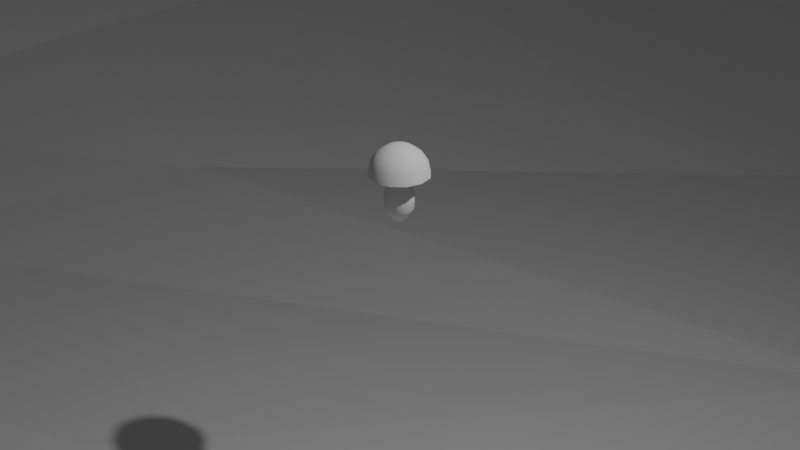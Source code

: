 # Source: untitled.blend  (saved by Blender 2.81.16; exported with 4.5.12 LTS)
import bpy
from mathutils import Matrix  # noqa: F401  (used for matrix-valued properties, if any)

bpy.ops.wm.read_factory_settings(use_empty=True)
scene = bpy.context.scene
scene.name = 'Scene'

# ---- collections
col_collection = bpy.data.collections.new('Collection'); scene.collection.children.link(col_collection)

# ---- world
world_world = bpy.data.worlds.new('World'); scene.world = world_world
world_world.use_nodes = True; world_world.node_tree.nodes.clear()
_N = world_world.node_tree.nodes; _L = world_world.node_tree.links
n0 = _N.new('ShaderNodeOutputWorld'); n0.name = 'World Output'; n0.location = (300, 300)
n1 = _N.new('ShaderNodeBackground'); n1.name = 'Background'; n1.location = (10, 300)
n1.inputs[0].default_value = (0.05088, 0.05088, 0.05088, 1.0)
_L.new(n1.outputs[0], n0.inputs[0])
n0.is_active_output = True
world_world.color = (0.05088, 0.05088, 0.05088)
world_world.use_sun_shadow = False
world_world.sun_shadow_jitter_overblur = 0.0

# ---- cameras
cam_camera = bpy.data.cameras.new('Camera')
cam_camera.clip_end = 100.0
cam_camera.ortho_scale = 7.314

# ---- lights
light_light = bpy.data.lights.new('Light', 'POINT')
light_light.transmission_factor = 0.0
light_light.energy = 1000.0
light_light.shadow_soft_size = 0.1
light_light.shadow_maximum_resolution = 0.006
light_light.use_absolute_resolution = True

# ---- meshes
me_plane = bpy.data.meshes.new('Plane')
me_plane.from_pydata([(-26.56, -25.48, 7.41), (28.6, -28.63, -0.4978), (-44.17, 68.93, 4.172), (25.0, 66.52, 6.223), (-37.81, 2.394, 3.491), (-2.189, -28.71, 6.197), (44.23, -6.518, -2.533), (0.5961, 76.73, 10.54), (3.538, -2.583, -4.439), (-28.92, -12.87, 2.418), (11.77, -31.55, 6.958), (47.74, 40.95, -4.019), (-28.58, 67.61, 10.97), (-53.27, 52.42, 4.837), (-15.78, -27.1, 2.111), (30.88, -18.97, 2.16), (11.11, 63.14, 8.365), (-4.033, 47.9, -2.098), (0.9658, -14.32, -1.53), (-20.45, -0.1601, -1.986), (33.04, -2.505, -4.582), (15.32, -15.44, -2.576), (-13.9, -15.31, -2.453), (-35.53, 51.4, 1.293), (20.14, 43.52, -8.491), (-27.83, -19.01, 5.523), (20.69, -29.05, 1.565), (31.12, 56.79, 4.358), (-35.51, 70.38, 8.143), (-57.06, 37.36, 5.6), (-9.15, -28.71, 6.197), (34.99, -13.14, 1.835), (4.388, 61.59, 7.683), (0.6375, 69.76, 12.52), (2.135, -8.345, -2.806), (-29.49, 1.583, 0.942), (17.73, -4.015, -4.426), (-33.35, -4.519, 5.217), (4.273, -31.89, 7.253), (54.33, 20.71, -3.362), (-10.02, 76.36, 7.881), (-51.12, 61.23, 3.747), (-20.41, -27.22, 1.66), (28.47, -22.47, 2.069), (17.85, 66.43, 6.631), (-2.221, 27.82, -7.66), (-1.002, -21.42, 0.06055), (-12.65, -1.952, -4.33), (42.31, -4.192, -4.459), (20.91, -9.932, -3.413), (14.63, -21.33, -1.269), (6.391, -15.64, -3.046), (25.11, -15.79, -2.323), (-16.52, -8.387, -2.769), (-14.92, -21.42, 0.05618), (-21.28, -13.82, -0.3207), (-6.684, -15.34, -2.528), (-35.04, 59.53, 7.095), (-35.53, 33.25, 1.003), (-45.56, 51.76, 2.266), (-23.59, 49.65, -0.4303), (17.45, 53.47, 3.524), (20.95, 25.67, -12.51), (10.57, 46.35, -5.546), (35.81, 41.13, -7.536), (39.24, 24.8, -8.616), (11.9, 24.99, -10.32), (10.07, 55.31, 2.69), (-19.51, 27.55, -3.428), (-48.76, 36.01, 2.776), (-43.72, 61.48, 6.003), (-7.963, -21.42, 0.06055), (-20.24, -20.67, 0.3714), (-25.1, -6.984, -0.0286), (21.66, -21.35, -1.096), (7.398, -21.49, -0.9314), (10.55, -9.673, -3.776), (30.7, -12.59, -3.758), (-9.152, -9.096, -3.754), (-12.11, 69.37, 10.68), (26.17, 54.01, 2.403), (-27.04, -22.48, 5.771), (24.19, -29.06, 1.568), (26.69, 62.59, 5.976), (-40.23, 69.54, 5.833), (-47.06, 17.44, 5.559), (-6.201, -29.32, 8.935), (38.12, -10.62, -1.889), (3.426, 67.81, 10.68), (1.358, 73.46, 12.68), (3.14, -5.448, -3.562), (-34.17, 2.168, 2.722), (9.587, -3.497, -4.649), (-31.14, -8.4, 4.751), (7.539, -32.99, 10.06), (51.13, 36.38, -4.214), (-21.45, 68.44, 9.298), (-52.79, 56.81, 4.24), (-17.12, -27.95, -0.4404), (30.69, -22.38, 2.05), (14.11, 66.48, 8.211), (-6.482, 43.08, -3.801), (0.1091, -17.84, -0.8205), (-17.22, -1.511, -3.575), (38.74, -2.471, -4.951), (26.89, -7.063, -3.251), (15.24, -17.92, -1.535), (3.545, -15.07, -2.39), (21.16, -15.08, -1.891), (-18.38, -4.401, -2.52), (-13.88, -17.94, -0.9172), (-25.35, -13.09, 1.73), (-10.22, -15.34, -2.502), (-31.35, 64.37, 11.2), (-35.45, 47.07, 0.5803), (-49.52, 52.23, 3.957), (-29.14, 50.89, 0.7737), (13.67, 58.13, 6.234), (22.22, 39.63, -9.44), (8.204, 47.15, -2.883), (26.71, 42.09, -8.916), (-28.34, -15.5, 5.392), (16.63, -29.35, 2.214), (42.52, 46.9, -2.999), (-32.1, 69.22, 9.696), (-53.59, 48.36, 4.373), (-12.45, -27.76, 3.786), (32.38, -15.91, 2.079), (8.007, 60.02, 7.742), (-5.495, 54.86, 1.961), (1.665, -11.22, -2.053), (-24.86, 0.7754, -0.5815), (26.54, -3.567, -4.3), (-35.5, -1.086, 4.298), (1.793, -29.91, 3.595), (53.26, 2.133, -2.619), (-4.193, 76.53, 9.348), (-47.86, 65.52, 4.328), (-23.55, -25.98, 5.707), (27.75, -25.61, 1.618), (21.43, 66.54, 6.236), (10.18, 8.498, -6.412), (-1.52, -25.58, 2.758), (-4.194, -1.776, -4.297), (43.15, -6.123, -3.946), (16.3, -12.94, -3.48), (13.11, -26.11, 1.841), (10.11, -15.71, -3.08), (27.56, -19.04, 0.09281), (-15.05, -12.29, -2.98), (-15.29, -24.71, 0.5722), (-17.49, -14.8, -1.933), (-2.952, -14.87, -2.083), (-35.76, 55.58, 3.185), (-22.48, 10.28, -1.115), (-41.02, 51.51, 1.447), (-15.56, 48.64, -1.391), (19.08, 46.41, -2.755), (37.5, 7.69, -8.855), (13.4, 45.12, -7.816), (43.41, 40.75, -4.665), (38.2, 36.17, -7.261), (46.99, 7.253, -6.891), (28.3, 24.94, -12.21), (49.97, 20.46, -4.058), (12.31, 41.62, -6.807), (26.62, 5.035, -6.614), (7.755, 22.37, -9.446), (14.24, 26.49, -12.23), (6.876, 58.91, 5.475), (12.2, 50.9, -1.369), (-0.2501, 60.29, 6.804), (14.72, 54.24, 2.273), (-24.86, 45.14, -1.354), (-11.61, 4.979, -4.572), (-28.16, 29.08, -0.8658), (-14.24, 30.27, -5.103), (-45.94, 47.54, 1.675), (-39.98, 16.17, 2.817), (-53.86, 37.13, 4.677), (-41.99, 34.66, 1.563), (-39.05, 67.07, 8.659), (-45.39, 56.74, 3.225), (-47.52, 61.6, 4.467), (-39.82, 60.64, 7.043), (-6.909, -17.94, -0.9218), (-8.481, -25.58, 2.758), (-11.44, -21.42, 0.05618), (-4.482, -21.42, 0.06055), (-20.15, -17.72, -1.348), (-20.41, -23.74, 1.659), (-23.99, -19.98, 2.521), (-17.3, -21.3, -0.767), (-26.94, -3.099, -0.4123), (-23.3, -10.19, 0.7177), (-29.48, -5.217, 3.132), (-20.62, -8.4, -2.562), (23.06, -18.73, -2.024), (21.33, -25.08, -0.1965), (18.29, -21.25, -1.439), (25.05, -22.1, -0.2149), (7.654, -17.91, -1.615), (5.426, -27.27, 4.572), (3.484, -21.37, -0.7238), (10.89, -21.46, -1.017), (14.82, -6.596, -3.742), (6.274, -13.15, -4.173), (6.995, -8.931, -3.137), (15.01, -9.944, -3.859), (36.24, -8.302, -3.951), (28.22, -13.14, -2.779), (28.0, -10.52, -3.26), (32.36, -13.36, -0.4592), (-10.47, -5.146, -3.725), (-7.299, -12.37, -3.228), (-12.33, -8.418, -3.018), (-5.233, -9.233, -3.92), (-11.26, 73.04, 9.151), (-22.56, 55.4, 1.79), (-27.3, 62.11, 8.862), (-4.554, 69.43, 12.3), (19.28, 62.6, 6.356), (31.84, 44.39, -3.678), (22.63, 53.09, 2.193), (27.29, 56.88, 4.409), (38.38, 44.37, -2.259), (25.71, 45.02, -3.57), (16.64, 60.11, 6.132), (-14.58, 55.28, 1.11), (-29.46, 55.2, 2.757), (-24.51, 65.51, 9.832), (-3.359, -11.88, -2.798), (-11.12, -12.32, -3.107), (-14.92, -5.03, -3.378), (29.41, -16.05, -0.1007), (23.96, -12.52, -2.477), (32.14, -7.538, -3.474), (10.32, -13.34, -4.232), (3.765, -12.28, -3.239), (8.814, -6.117, -3.612), (8.845, -27.58, 5.37), (2.484, -25.93, 1.688), (4.136, -17.8, -1.284), (24.17, -25.57, 1.565), (17.53, -25.22, 0.09387), (19.08, -17.98, -1.554), (-18.85, -11.54, -2.148), (-27.65, -8.58, 4.17), (-31.69, -1.601, 2.758), (-17.48, -24.7, -0.3596), (-23.85, -22.81, 4.631), (-24.35, -16.53, 2.238), (-5.001, -25.58, 2.758), (-11.88, -25.13, 1.642), (-10.39, -17.94, -0.9187), (-41.18, 56.23, 3.316), (-49.1, 56.97, 3.83), (-43.83, 66.28, 6.114), (-32.48, 13.95, 1.161), (-44.46, 17.28, 4.718), (-49.87, 48.03, 3.378), (1.492, 9.873, -5.928), (-17.75, 5.686, -3.079), (-30.72, 46.21, -0.3058), (14.56, 48.85, -3.501), (5.763, 52.12, 0.5366), (1.016, 63.94, 8.769), (31.37, 6.017, -8.459), (16.52, 4.147, -6.248), (8.211, 42.29, -4.832), (51.48, 4.917, -3.986), (42.26, 7.801, -8.807), (29.11, 37.99, -9.152), (46.8, 36.18, -4.874), (14.53, 40.99, -9.054), (11.9, 58.17, 4.524), (-17.94, 43.97, -2.592), (-41.22, 47.3, 0.8542), (-35.39, 65.84, 10.15), (-3.394, -17.88, -0.8604), (-16.8, -17.79, -1.264), (-22.68, -3.695, -1.489), (24.51, -20.17, 0.133), (11.25, -17.94, -1.631), (21.66, -6.675, -3.27), (36.81, -10.37, -3.406), (-6.432, -6.005, -4.556), (-4.439, 73.18, 10.82), (22.98, 62.65, 6.008), (54.51, 11.23, -3.094), (3.866, 17.2, -8.237), (-29.15, 21.61, 0.2021), (29.97, 15.42, -10.94), (45.5, 15.76, -7.862), (21.32, 13.72, -9.014), (-10.39, 16.58, -5.337), (-47.51, 26.58, 3.359), (-53.22, 27.64, 5.86), (-40.93, 24.8, 2.06), (-51.3, 27.56, 5.111), (-4.55, 19.76, -7.017), (-18.87, 17.74, -2.984), (23.38, 14.7, -11.13), (15.5, 12.52, -8.002), (50.72, 12.69, -4.022), (36.14, 15.43, -10.52), (-55.78, 42.87, 4.996), (54.43, 28.1, -4.037), (-7.391, 35.35, -6.015), (-36.69, 40.28, 0.8983), (19.7, 33.42, -10.94), (40.06, 30.13, -8.097), (9.39, 33.13, -9.391), (-24.56, 36.08, -1.947), (-46.15, 41.59, 2.012), (-51.19, 42.46, 3.885), (-31.68, 37.86, -0.2186), (4.229, 31.84, -8.196), (27.65, 31.86, -10.56), (50.09, 27.87, -4.716), (12.17, 33.96, -11.12), (-16.21, 37.31, -3.684), (-42.08, 41.0, 1.219)], [], [(288, 83, 3, 140), (287, 89, 7, 136), (286, 90, 8, 143), (285, 87, 6, 144), (284, 105, 20, 132), (283, 106, 21, 147), (282, 99, 15, 148), (281, 109, 19, 131), (280, 110, 22, 151), (279, 102, 18, 152), (278, 113, 12, 124), (277, 114, 23, 155), (276, 101, 17, 156), (275, 117, 16, 128), (274, 118, 24, 159), (273, 95, 11, 160), (272, 161, 64, 120), (305, 293, 65, 163), (304, 289, 39, 164), (269, 165, 63, 119), (303, 294, 66, 167), (302, 292, 62, 168), (266, 169, 32, 88), (265, 170, 67, 171), (264, 157, 61, 172), (263, 173, 60, 116), (301, 295, 68, 175), (300, 290, 45, 176), (260, 177, 59, 115), (299, 296, 69, 179), (298, 291, 58, 180), (257, 181, 28, 84), (256, 182, 70, 183), (255, 153, 57, 184), (254, 185, 56, 112), (253, 186, 71, 187), (252, 142, 46, 188), (251, 189, 55, 111), (250, 190, 72, 191), (249, 150, 54, 192), (248, 193, 35, 91), (247, 194, 73, 195), (246, 149, 53, 196), (245, 197, 52, 108), (244, 198, 74, 199), (243, 139, 43, 200), (242, 201, 51, 107), (241, 202, 75, 203), (240, 146, 50, 204), (239, 205, 36, 92), (238, 206, 76, 207), (237, 145, 49, 208), (236, 209, 48, 104), (235, 210, 77, 211), (234, 127, 31, 212), (233, 213, 47, 103), (232, 214, 78, 215), (231, 130, 34, 216), (230, 217, 40, 96), (229, 218, 79, 219), (228, 129, 33, 220), (227, 221, 44, 100), (226, 222, 80, 223), (225, 123, 27, 224), (222, 225, 224, 80), (64, 160, 225, 222), (160, 11, 123, 225), (157, 226, 223, 61), (24, 120, 226, 157), (120, 64, 222, 226), (117, 227, 100, 16), (61, 223, 227, 117), (223, 80, 221, 227), (218, 228, 220, 79), (60, 156, 228, 218), (156, 17, 129, 228), (153, 229, 219, 57), (23, 116, 229, 153), (116, 60, 218, 229), (113, 230, 96, 12), (57, 219, 230, 113), (219, 79, 217, 230), (214, 231, 216, 78), (56, 152, 231, 214), (152, 18, 130, 231), (149, 232, 215, 53), (22, 112, 232, 149), (112, 56, 214, 232), (109, 233, 103, 19), (53, 215, 233, 109), (215, 78, 213, 233), (210, 234, 212, 77), (52, 148, 234, 210), (148, 15, 127, 234), (145, 235, 211, 49), (21, 108, 235, 145), (108, 52, 210, 235), (105, 236, 104, 20), (49, 211, 236, 105), (211, 77, 209, 236), (206, 237, 208, 76), (51, 147, 237, 206), (147, 21, 145, 237), (130, 238, 207, 34), (18, 107, 238, 130), (107, 51, 206, 238), (90, 239, 92, 8), (34, 207, 239, 90), (207, 76, 205, 239), (202, 240, 204, 75), (38, 94, 240, 202), (94, 10, 146, 240), (142, 241, 203, 46), (5, 134, 241, 142), (134, 38, 202, 241), (102, 242, 107, 18), (46, 203, 242, 102), (203, 75, 201, 242), (198, 243, 200, 74), (26, 82, 243, 198), (82, 1, 139, 243), (146, 244, 199, 50), (10, 122, 244, 146), (122, 26, 198, 244), (106, 245, 108, 21), (50, 199, 245, 106), (199, 74, 197, 245), (194, 246, 196, 73), (55, 151, 246, 194), (151, 22, 149, 246), (93, 247, 195, 37), (9, 111, 247, 93), (111, 55, 194, 247), (133, 248, 91, 4), (37, 195, 248, 133), (195, 73, 193, 248), (190, 249, 192, 72), (42, 98, 249, 190), (98, 14, 150, 249), (81, 250, 191, 25), (0, 138, 250, 81), (138, 42, 190, 250), (121, 251, 111, 9), (25, 191, 251, 121), (191, 72, 189, 251), (186, 252, 188, 71), (30, 86, 252, 186), (86, 5, 142, 252), (150, 253, 187, 54), (14, 126, 253, 150), (126, 30, 186, 253), (110, 254, 112, 22), (54, 187, 254, 110), (187, 71, 185, 254), (182, 255, 184, 70), (59, 155, 255, 182), (155, 23, 153, 255), (97, 256, 183, 41), (13, 115, 256, 97), (115, 59, 182, 256), (137, 257, 84, 2), (41, 183, 257, 137), (183, 70, 181, 257), (296, 298, 180, 69), (35, 131, 258, 178), (131, 19, 154, 258), (297, 299, 179, 29), (4, 91, 259, 85), (91, 35, 178, 259), (125, 260, 115, 13), (306, 315, 260, 125), (315, 314, 177, 260), (295, 300, 176, 68), (47, 143, 261, 174), (143, 8, 141, 261), (291, 301, 175, 58), (19, 103, 262, 154), (103, 47, 174, 262), (114, 263, 116, 23), (309, 316, 263, 114), (316, 313, 173, 263), (170, 264, 172, 67), (63, 159, 264, 170), (159, 24, 157, 264), (129, 265, 171, 33), (17, 119, 265, 129), (119, 63, 170, 265), (89, 266, 88, 7), (33, 171, 266, 89), (171, 67, 169, 266), (294, 302, 168, 66), (36, 132, 267, 166), (132, 20, 158, 267), (290, 303, 167, 45), (8, 92, 268, 141), (92, 36, 166, 268), (101, 269, 119, 17), (308, 317, 269, 101), (317, 312, 165, 269), (293, 304, 164, 65), (48, 144, 270, 162), (144, 6, 135, 270), (292, 305, 163, 62), (20, 104, 271, 158), (104, 48, 162, 271), (118, 272, 120, 24), (310, 318, 272, 118), (318, 311, 161, 272), (161, 273, 160, 64), (311, 319, 273, 161), (319, 307, 95, 273), (165, 274, 159, 63), (312, 320, 274, 165), (320, 310, 118, 274), (169, 275, 128, 32), (67, 172, 275, 169), (172, 61, 117, 275), (173, 276, 156, 60), (313, 321, 276, 173), (321, 308, 101, 276), (177, 277, 155, 59), (314, 322, 277, 177), (322, 309, 114, 277), (181, 278, 124, 28), (70, 184, 278, 181), (184, 57, 113, 278), (185, 279, 152, 56), (71, 188, 279, 185), (188, 46, 102, 279), (189, 280, 151, 55), (72, 192, 280, 189), (192, 54, 110, 280), (193, 281, 131, 35), (73, 196, 281, 193), (196, 53, 109, 281), (197, 282, 148, 52), (74, 200, 282, 197), (200, 43, 99, 282), (201, 283, 147, 51), (75, 204, 283, 201), (204, 50, 106, 283), (205, 284, 132, 36), (76, 208, 284, 205), (208, 49, 105, 284), (209, 285, 144, 48), (77, 212, 285, 209), (212, 31, 87, 285), (213, 286, 143, 47), (78, 216, 286, 213), (216, 34, 90, 286), (217, 287, 136, 40), (79, 220, 287, 217), (220, 33, 89, 287), (221, 288, 140, 44), (80, 224, 288, 221), (224, 27, 83, 288), (158, 271, 305, 292), (162, 270, 304, 293), (141, 268, 303, 290), (166, 267, 302, 294), (154, 262, 301, 291), (174, 261, 300, 295), (85, 259, 299, 297), (178, 258, 298, 296), (258, 154, 291, 298), (259, 178, 296, 299), (261, 141, 290, 300), (262, 174, 295, 301), (267, 158, 292, 302), (268, 166, 294, 303), (270, 135, 289, 304), (271, 162, 293, 305), (180, 58, 309, 322), (69, 180, 322, 314), (176, 45, 308, 321), (68, 176, 321, 313), (168, 62, 310, 320), (66, 168, 320, 312), (164, 39, 307, 319), (65, 164, 319, 311), (163, 65, 311, 318), (62, 163, 318, 310), (167, 66, 312, 317), (45, 167, 317, 308), (175, 68, 313, 316), (58, 175, 316, 309), (179, 69, 314, 315), (29, 179, 315, 306)])
_uv = me_plane.uv_layers.new(name='UVMap')
_uv.uv.foreach_set('vector', [0.9375, 0.9375, 1.0, 0.9375, 1.0, 1.0, 0.9375, 1.0, 0.4375, 0.9375, 0.5, 0.9375, 0.5, 1.0, 0.4375, 1.0, 0.4375, 0.4375, 0.5, 0.4375, 0.5, 0.5, 0.4375, 0.5, 0.9375, 0.4375, 1.0, 0.4375, 1.0, 0.5, 0.9375, 0.5, 0.6875, 0.4375, 0.75, 0.4375, 0.75, 0.5, 0.6875, 0.5, 0.6875, 0.1875, 0.75, 0.1875, 0.75, 0.25, 0.6875, 0.25, 0.9375, 0.1875, 1.0, 0.1875, 1.0, 0.25, 0.9375, 0.25, 0.1875, 0.4375, 0.25, 0.4375, 0.25, 0.5, 0.1875, 0.5, 0.1875, 0.1875, 0.25, 0.1875, 0.25, 0.25, 0.1875, 0.25, 0.4375, 0.1875, 0.5, 0.1875, 0.5, 0.25, 0.4375, 0.25, 0.1875, 0.9375, 0.25, 0.9375, 0.25, 1.0, 0.1875, 1.0, 0.1875, 0.6875, 0.25, 0.6875, 0.25, 0.75, 0.1875, 0.75, 0.4375, 0.6875, 0.5, 0.6875, 0.5, 0.75, 0.4375, 0.75, 0.6875, 0.9375, 0.75, 0.9375, 0.75, 1.0, 0.6875, 1.0, 0.6875, 0.6875, 0.75, 0.6875, 0.75, 0.75, 0.6875, 0.75, 0.9375, 0.6875, 1.0, 0.6875, 1.0, 0.75, 0.9375, 0.75, 0.8125, 0.6875, 0.875, 0.6875, 0.875, 0.75, 0.8125, 0.75, 0.8125, 0.5938, 0.875, 0.5938, 0.875, 0.625, 0.8125, 0.625, 0.9375, 0.5938, 1.0, 0.5937, 1.0, 0.625, 0.9375, 0.625, 0.5625, 0.6875, 0.625, 0.6875, 0.625, 0.75, 0.5625, 0.75, 0.5625, 0.5938, 0.625, 0.5938, 0.625, 0.625, 0.5625, 0.625, 0.6875, 0.5937, 0.75, 0.5938, 0.75, 0.625, 0.6875, 0.625, 0.5625, 0.9375, 0.625, 0.9375, 0.625, 1.0, 0.5625, 1.0, 0.5625, 0.8125, 0.625, 0.8125, 0.625, 0.875, 0.5625, 0.875, 0.6875, 0.8125, 0.75, 0.8125, 0.75, 0.875, 0.6875, 0.875, 0.3125, 0.6875, 0.375, 0.6875, 0.375, 0.75, 0.3125, 0.75, 0.3125, 0.5938, 0.375, 0.5938, 0.375, 0.625, 0.3125, 0.625, 0.4375, 0.5938, 0.5, 0.5938, 0.5, 0.625, 0.4375, 0.625, 0.0625, 0.6875, 0.125, 0.6875, 0.125, 0.75, 0.0625, 0.75, 0.0625, 0.5937, 0.125, 0.5938, 0.125, 0.625, 0.0625, 0.625, 0.1875, 0.5938, 0.25, 0.5938, 0.25, 0.625, 0.1875, 0.625, 0.0625, 0.9375, 0.125, 0.9375, 0.125, 1.0, 0.0625, 1.0, 0.0625, 0.8125, 0.125, 0.8125, 0.125, 0.875, 0.0625, 0.875, 0.1875, 0.8125, 0.25, 0.8125, 0.25, 0.875, 0.1875, 0.875, 0.3125, 0.1875, 0.375, 0.1875, 0.375, 0.25, 0.3125, 0.25, 0.3125, 0.0625, 0.375, 0.0625, 0.375, 0.125, 0.3125, 0.125, 0.4375, 0.0625, 0.5, 0.0625, 0.5, 0.125, 0.4375, 0.125, 0.0625, 0.1875, 0.125, 0.1875, 0.125, 0.25, 0.0625, 0.25, 0.0625, 0.0625, 0.125, 0.0625, 0.125, 0.125, 0.0625, 0.125, 0.1875, 0.0625, 0.25, 0.0625, 0.25, 0.125, 0.1875, 0.125, 0.0625, 0.4375, 0.125, 0.4375, 0.125, 0.5, 0.0625, 0.5, 0.0625, 0.3125, 0.125, 0.3125, 0.125, 0.375, 0.0625, 0.375, 0.1875, 0.3125, 0.25, 0.3125, 0.25, 0.375, 0.1875, 0.375, 0.8125, 0.1875, 0.875, 0.1875, 0.875, 0.25, 0.8125, 0.25, 0.8125, 0.0625, 0.875, 0.0625, 0.875, 0.125, 0.8125, 0.125, 0.9375, 0.0625, 1.0, 0.0625, 1.0, 0.125, 0.9375, 0.125, 0.5625, 0.1875, 0.625, 0.1875, 0.625, 0.25, 0.5625, 0.25, 0.5625, 0.0625, 0.625, 0.0625, 0.625, 0.125, 0.5625, 0.125, 0.6875, 0.0625, 0.75, 0.0625, 0.75, 0.125, 0.6875, 0.125, 0.5625, 0.4375, 0.625, 0.4375, 0.625, 0.5, 0.5625, 0.5, 0.5625, 0.3125, 0.625, 0.3125, 0.625, 0.375, 0.5625, 0.375, 0.6875, 0.3125, 0.75, 0.3125, 0.75, 0.375, 0.6875, 0.375, 0.8125, 0.4375, 0.875, 0.4375, 0.875, 0.5, 0.8125, 0.5, 0.8125, 0.3125, 0.875, 0.3125, 0.875, 0.375, 0.8125, 0.375, 0.9375, 0.3125, 1.0, 0.3125, 1.0, 0.375, 0.9375, 0.375, 0.3125, 0.4375, 0.375, 0.4375, 0.375, 0.5, 0.3125, 0.5, 0.3125, 0.3125, 0.375, 0.3125, 0.375, 0.375, 0.3125, 0.375, 0.4375, 0.3125, 0.5, 0.3125, 0.5, 0.375, 0.4375, 0.375, 0.3125, 0.9375, 0.375, 0.9375, 0.375, 1.0, 0.3125, 1.0, 0.3125, 0.8125, 0.375, 0.8125, 0.375, 0.875, 0.3125, 0.875, 0.4375, 0.8125, 0.5, 0.8125, 0.5, 0.875, 0.4375, 0.875, 0.8125, 0.9375, 0.875, 0.9375, 0.875, 1.0, 0.8125, 1.0, 0.8125, 0.8125, 0.875, 0.8125, 0.875, 0.875, 0.8125, 0.875, 0.9375, 0.8125, 1.0, 0.8125, 1.0, 0.875, 0.9375, 0.875, 0.875, 0.8125, 0.9375, 0.8125, 0.9375, 0.875, 0.875, 0.875, 0.875, 0.75, 0.9375, 0.75, 0.9375, 0.8125, 0.875, 0.8125, 0.9375, 0.75, 1.0, 0.75, 1.0, 0.8125, 0.9375, 0.8125, 0.75, 0.8125, 0.8125, 0.8125, 0.8125, 0.875, 0.75, 0.875, 0.75, 0.75, 0.8125, 0.75, 0.8125, 0.8125, 0.75, 0.8125, 0.8125, 0.75, 0.875, 0.75, 0.875, 0.8125, 0.8125, 0.8125, 0.75, 0.9375, 0.8125, 0.9375, 0.8125, 1.0, 0.75, 1.0, 0.75, 0.875, 0.8125, 0.875, 0.8125, 0.9375, 0.75, 0.9375, 0.8125, 0.875, 0.875, 0.875, 0.875, 0.9375, 0.8125, 0.9375, 0.375, 0.8125, 0.4375, 0.8125, 0.4375, 0.875, 0.375, 0.875, 0.375, 0.75, 0.4375, 0.75, 0.4375, 0.8125, 0.375, 0.8125, 0.4375, 0.75, 0.5, 0.75, 0.5, 0.8125, 0.4375, 0.8125, 0.25, 0.8125, 0.3125, 0.8125, 0.3125, 0.875, 0.25, 0.875, 0.25, 0.75, 0.3125, 0.75, 0.3125, 0.8125, 0.25, 0.8125, 0.3125, 0.75, 0.375, 0.75, 0.375, 0.8125, 0.3125, 0.8125, 0.25, 0.9375, 0.3125, 0.9375, 0.3125, 1.0, 0.25, 1.0, 0.25, 0.875, 0.3125, 0.875, 0.3125, 0.9375, 0.25, 0.9375, 0.3125, 0.875, 0.375, 0.875, 0.375, 0.9375, 0.3125, 0.9375, 0.375, 0.3125, 0.4375, 0.3125, 0.4375, 0.375, 0.375, 0.375, 0.375, 0.25, 0.4375, 0.25, 0.4375, 0.3125, 0.375, 0.3125, 0.4375, 0.25, 0.5, 0.25, 0.5, 0.3125, 0.4375, 0.3125, 0.25, 0.3125, 0.3125, 0.3125, 0.3125, 0.375, 0.25, 0.375, 0.25, 0.25, 0.3125, 0.25, 0.3125, 0.3125, 0.25, 0.3125, 0.3125, 0.25, 0.375, 0.25, 0.375, 0.3125, 0.3125, 0.3125, 0.25, 0.4375, 0.3125, 0.4375, 0.3125, 0.5, 0.25, 0.5, 0.25, 0.375, 0.3125, 0.375, 0.3125, 0.4375, 0.25, 0.4375, 0.3125, 0.375, 0.375, 0.375, 0.375, 0.4375, 0.3125, 0.4375, 0.875, 0.3125, 0.9375, 0.3125, 0.9375, 0.375, 0.875, 0.375, 0.875, 0.25, 0.9375, 0.25, 0.9375, 0.3125, 0.875, 0.3125, 0.9375, 0.25, 1.0, 0.25, 1.0, 0.3125, 0.9375, 0.3125, 0.75, 0.3125, 0.8125, 0.3125, 0.8125, 0.375, 0.75, 0.375, 0.75, 0.25, 0.8125, 0.25, 0.8125, 0.3125, 0.75, 0.3125, 0.8125, 0.25, 0.875, 0.25, 0.875, 0.3125, 0.8125, 0.3125, 0.75, 0.4375, 0.8125, 0.4375, 0.8125, 0.5, 0.75, 0.5, 0.75, 0.375, 0.8125, 0.375, 0.8125, 0.4375, 0.75, 0.4375, 0.8125, 0.375, 0.875, 0.375, 0.875, 0.4375, 0.8125, 0.4375, 0.625, 0.3125, 0.6875, 0.3125, 0.6875, 0.375, 0.625, 0.375, 0.625, 0.25, 0.6875, 0.25, 0.6875, 0.3125, 0.625, 0.3125, 0.6875, 0.25, 0.75, 0.25, 0.75, 0.3125, 0.6875, 0.3125, 0.5, 0.3125, 0.5625, 0.3125, 0.5625, 0.375, 0.5, 0.375, 0.5, 0.25, 0.5625, 0.25, 0.5625, 0.3125, 0.5, 0.3125, 0.5625, 0.25, 0.625, 0.25, 0.625, 0.3125, 0.5625, 0.3125, 0.5, 0.4375, 0.5625, 0.4375, 0.5625, 0.5, 0.5, 0.5, 0.5, 0.375, 0.5625, 0.375, 0.5625, 0.4375, 0.5, 0.4375, 0.5625, 0.375, 0.625, 0.375, 0.625, 0.4375, 0.5625, 0.4375, 0.625, 0.0625, 0.6875, 0.0625, 0.6875, 0.125, 0.625, 0.125, 0.625, 0.0, 0.6875, 0.0, 0.6875, 0.0625, 0.625, 0.0625, 0.6875, 0.0, 0.75, 0.0, 0.75, 0.0625, 0.6875, 0.0625, 0.5, 0.0625, 0.5625, 0.0625, 0.5625, 0.125, 0.5, 0.125, 0.5, 0.0, 0.5625, 0.0, 0.5625, 0.0625, 0.5, 0.0625, 0.5625, 0.0, 0.625, 0.0, 0.625, 0.0625, 0.5625, 0.0625, 0.5, 0.1875, 0.5625, 0.1875, 0.5625, 0.25, 0.5, 0.25, 0.5, 0.125, 0.5625, 0.125, 0.5625, 0.1875, 0.5, 0.1875, 0.5625, 0.125, 0.625, 0.125, 0.625, 0.1875, 0.5625, 0.1875, 0.875, 0.0625, 0.9375, 0.0625, 0.9375, 0.125, 0.875, 0.125, 0.875, 0.0, 0.9375, 0.0, 0.9375, 0.0625, 0.875, 0.0625, 0.9375, 0.0, 1.0, 0.0, 1.0, 0.0625, 0.9375, 0.0625, 0.75, 0.0625, 0.8125, 0.0625, 0.8125, 0.125, 0.75, 0.125, 0.75, 0.0, 0.8125, 0.0, 0.8125, 0.0625, 0.75, 0.0625, 0.8125, 0.0, 0.875, 0.0, 0.875, 0.0625, 0.8125, 0.0625, 0.75, 0.1875, 0.8125, 0.1875, 0.8125, 0.25, 0.75, 0.25, 0.75, 0.125, 0.8125, 0.125, 0.8125, 0.1875, 0.75, 0.1875, 0.8125, 0.125, 0.875, 0.125, 0.875, 0.1875, 0.8125, 0.1875, 0.125, 0.3125, 0.1875, 0.3125, 0.1875, 0.375, 0.125, 0.375, 0.125, 0.25, 0.1875, 0.25, 0.1875, 0.3125, 0.125, 0.3125, 0.1875, 0.25, 0.25, 0.25, 0.25, 0.3125, 0.1875, 0.3125, 0.0, 0.3125, 0.0625, 0.3125, 0.0625, 0.375, 0.0, 0.375, 0.0, 0.25, 0.0625, 0.25, 0.0625, 0.3125, 0.0, 0.3125, 0.0625, 0.25, 0.125, 0.25, 0.125, 0.3125, 0.0625, 0.3125, 0.0, 0.4375, 0.0625, 0.4375, 0.0625, 0.5, 0.0, 0.5, 0.0, 0.375, 0.0625, 0.375, 0.0625, 0.4375, 0.0, 0.4375, 0.0625, 0.375, 0.125, 0.375, 0.125, 0.4375, 0.0625, 0.4375, 0.125, 0.0625, 0.1875, 0.0625, 0.1875, 0.125, 0.125, 0.125, 0.125, 0.0, 0.1875, 0.0, 0.1875, 0.0625, 0.125, 0.0625, 0.1875, 0.0, 0.25, 0.0, 0.25, 0.0625, 0.1875, 0.0625, 0.0, 0.0625, 0.0625, 0.0625, 0.0625, 0.125, 0.0, 0.125, 0.0, 0.0, 0.0625, 0.0, 0.0625, 0.0625, 0.0, 0.0625, 0.0625, 0.0, 0.125, 0.0, 0.125, 0.0625, 0.0625, 0.0625, 0.0, 0.1875, 0.0625, 0.1875, 0.0625, 0.25, 0.0, 0.25, 0.0, 0.125, 0.0625, 0.125, 0.0625, 0.1875, 0.0, 0.1875, 0.0625, 0.125, 0.125, 0.125, 0.125, 0.1875, 0.0625, 0.1875, 0.375, 0.0625, 0.4375, 0.0625, 0.4375, 0.125, 0.375, 0.125, 0.375, 0.0, 0.4375, 0.0, 0.4375, 0.0625, 0.375, 0.0625, 0.4375, 0.0, 0.5, 0.0, 0.5, 0.0625, 0.4375, 0.0625, 0.25, 0.0625, 0.3125, 0.0625, 0.3125, 0.125, 0.25, 0.125, 0.25, 0.0, 0.3125, 0.0, 0.3125, 0.0625, 0.25, 0.0625, 0.3125, 0.0, 0.375, 0.0, 0.375, 0.0625, 0.3125, 0.0625, 0.25, 0.1875, 0.3125, 0.1875, 0.3125, 0.25, 0.25, 0.25, 0.25, 0.125, 0.3125, 0.125, 0.3125, 0.1875, 0.25, 0.1875, 0.3125, 0.125, 0.375, 0.125, 0.375, 0.1875, 0.3125, 0.1875, 0.125, 0.8125, 0.1875, 0.8125, 0.1875, 0.875, 0.125, 0.875, 0.125, 0.75, 0.1875, 0.75, 0.1875, 0.8125, 0.125, 0.8125, 0.1875, 0.75, 0.25, 0.75, 0.25, 0.8125, 0.1875, 0.8125, 0.0, 0.8125, 0.0625, 0.8125, 0.0625, 0.875, 0.0, 0.875, 0.0, 0.75, 0.0625, 0.75, 0.0625, 0.8125, 0.0, 0.8125, 0.0625, 0.75, 0.125, 0.75, 0.125, 0.8125, 0.0625, 0.8125, 0.0, 0.9375, 0.0625, 0.9375, 0.0625, 1.0, 0.0, 1.0, 0.0, 0.875, 0.0625, 0.875, 0.0625, 0.9375, 0.0, 0.9375, 0.0625, 0.875, 0.125, 0.875, 0.125, 0.9375, 0.0625, 0.9375, 0.125, 0.5938, 0.1875, 0.5938, 0.1875, 0.625, 0.125, 0.625, 0.125, 0.5, 0.1875, 0.5, 0.1875, 0.5625, 0.125, 0.5625, 0.1875, 0.5, 0.25, 0.5, 0.25, 0.5625, 0.1875, 0.5625, 0.0, 0.5938, 0.0625, 0.5937, 0.0625, 0.625, 0.0, 0.625, 0.0, 0.5, 0.0625, 0.5, 0.0625, 0.5625, 0.0, 0.5625, 0.0625, 0.5, 0.125, 0.5, 0.125, 0.5625, 0.0625, 0.5625, 0.0, 0.6875, 0.0625, 0.6875, 0.0625, 0.75, 0.0, 0.75, 0.0, 0.6562, 0.0625, 0.6562, 0.0625, 0.6875, 0.0, 0.6875, 0.0625, 0.6562, 0.125, 0.6562, 0.125, 0.6875, 0.0625, 0.6875, 0.375, 0.5938, 0.4375, 0.5938, 0.4375, 0.625, 0.375, 0.625, 0.375, 0.5, 0.4375, 0.5, 0.4375, 0.5625, 0.375, 0.5625, 0.4375, 0.5, 0.5, 0.5, 0.5, 0.5625, 0.4375, 0.5625, 0.25, 0.5938, 0.3125, 0.5938, 0.3125, 0.625, 0.25, 0.625, 0.25, 0.5, 0.3125, 0.5, 0.3125, 0.5625, 0.25, 0.5625, 0.3125, 0.5, 0.375, 0.5, 0.375, 0.5625, 0.3125, 0.5625, 0.25, 0.6875, 0.3125, 0.6875, 0.3125, 0.75, 0.25, 0.75, 0.25, 0.6563, 0.3125, 0.6562, 0.3125, 0.6875, 0.25, 0.6875, 0.3125, 0.6562, 0.375, 0.6562, 0.375, 0.6875, 0.3125, 0.6875, 0.625, 0.8125, 0.6875, 0.8125, 0.6875, 0.875, 0.625, 0.875, 0.625, 0.75, 0.6875, 0.75, 0.6875, 0.8125, 0.625, 0.8125, 0.6875, 0.75, 0.75, 0.75, 0.75, 0.8125, 0.6875, 0.8125, 0.5, 0.8125, 0.5625, 0.8125, 0.5625, 0.875, 0.5, 0.875, 0.5, 0.75, 0.5625, 0.75, 0.5625, 0.8125, 0.5, 0.8125, 0.5625, 0.75, 0.625, 0.75, 0.625, 0.8125, 0.5625, 0.8125, 0.5, 0.9375, 0.5625, 0.9375, 0.5625, 1.0, 0.5, 1.0, 0.5, 0.875, 0.5625, 0.875, 0.5625, 0.9375, 0.5, 0.9375, 0.5625, 0.875, 0.625, 0.875, 0.625, 0.9375, 0.5625, 0.9375, 0.625, 0.5938, 0.6875, 0.5937, 0.6875, 0.625, 0.625, 0.625, 0.625, 0.5, 0.6875, 0.5, 0.6875, 0.5625, 0.625, 0.5625, 0.6875, 0.5, 0.75, 0.5, 0.75, 0.5625, 0.6875, 0.5625, 0.5, 0.5938, 0.5625, 0.5938, 0.5625, 0.625, 0.5, 0.625, 0.5, 0.5, 0.5625, 0.5, 0.5625, 0.5625, 0.5, 0.5625, 0.5625, 0.5, 0.625, 0.5, 0.625, 0.5625, 0.5625, 0.5625, 0.5, 0.6875, 0.5625, 0.6875, 0.5625, 0.75, 0.5, 0.75, 0.5, 0.6562, 0.5625, 0.6562, 0.5625, 0.6875, 0.5, 0.6875, 0.5625, 0.6562, 0.625, 0.6562, 0.625, 0.6875, 0.5625, 0.6875, 0.875, 0.5938, 0.9375, 0.5938, 0.9375, 0.625, 0.875, 0.625, 0.875, 0.5, 0.9375, 0.5, 0.9375, 0.5625, 0.875, 0.5625, 0.9375, 0.5, 1.0, 0.5, 1.0, 0.5625, 0.9375, 0.5625, 0.75, 0.5938, 0.8125, 0.5938, 0.8125, 0.625, 0.75, 0.625, 0.75, 0.5, 0.8125, 0.5, 0.8125, 0.5625, 0.75, 0.5625, 0.8125, 0.5, 0.875, 0.5, 0.875, 0.5625, 0.8125, 0.5625, 0.75, 0.6875, 0.8125, 0.6875, 0.8125, 0.75, 0.75, 0.75, 0.75, 0.6562, 0.8125, 0.6563, 0.8125, 0.6875, 0.75, 0.6875, 0.8125, 0.6563, 0.875, 0.6562, 0.875, 0.6875, 0.8125, 0.6875, 0.875, 0.6875, 0.9375, 0.6875, 0.9375, 0.75, 0.875, 0.75, 0.875, 0.6562, 0.9375, 0.6562, 0.9375, 0.6875, 0.875, 0.6875, 0.9375, 0.6562, 1.0, 0.6562, 1.0, 0.6875, 0.9375, 0.6875, 0.625, 0.6875, 0.6875, 0.6875, 0.6875, 0.75, 0.625, 0.75, 0.625, 0.6562, 0.6875, 0.6562, 0.6875, 0.6875, 0.625, 0.6875, 0.6875, 0.6562, 0.75, 0.6562, 0.75, 0.6875, 0.6875, 0.6875, 0.625, 0.9375, 0.6875, 0.9375, 0.6875, 1.0, 0.625, 1.0, 0.625, 0.875, 0.6875, 0.875, 0.6875, 0.9375, 0.625, 0.9375, 0.6875, 0.875, 0.75, 0.875, 0.75, 0.9375, 0.6875, 0.9375, 0.375, 0.6875, 0.4375, 0.6875, 0.4375, 0.75, 0.375, 0.75, 0.375, 0.6562, 0.4375, 0.6562, 0.4375, 0.6875, 0.375, 0.6875, 0.4375, 0.6562, 0.5, 0.6562, 0.5, 0.6875, 0.4375, 0.6875, 0.125, 0.6875, 0.1875, 0.6875, 0.1875, 0.75, 0.125, 0.75, 0.125, 0.6562, 0.1875, 0.6562, 0.1875, 0.6875, 0.125, 0.6875, 0.1875, 0.6562, 0.25, 0.6563, 0.25, 0.6875, 0.1875, 0.6875, 0.125, 0.9375, 0.1875, 0.9375, 0.1875, 1.0, 0.125, 1.0, 0.125, 0.875, 0.1875, 0.875, 0.1875, 0.9375, 0.125, 0.9375, 0.1875, 0.875, 0.25, 0.875, 0.25, 0.9375, 0.1875, 0.9375, 0.375, 0.1875, 0.4375, 0.1875, 0.4375, 0.25, 0.375, 0.25, 0.375, 0.125, 0.4375, 0.125, 0.4375, 0.1875, 0.375, 0.1875, 0.4375, 0.125, 0.5, 0.125, 0.5, 0.1875, 0.4375, 0.1875, 0.125, 0.1875, 0.1875, 0.1875, 0.1875, 0.25, 0.125, 0.25, 0.125, 0.125, 0.1875, 0.125, 0.1875, 0.1875, 0.125, 0.1875, 0.1875, 0.125, 0.25, 0.125, 0.25, 0.1875, 0.1875, 0.1875, 0.125, 0.4375, 0.1875, 0.4375, 0.1875, 0.5, 0.125, 0.5, 0.125, 0.375, 0.1875, 0.375, 0.1875, 0.4375, 0.125, 0.4375, 0.1875, 0.375, 0.25, 0.375, 0.25, 0.4375, 0.1875, 0.4375, 0.875, 0.1875, 0.9375, 0.1875, 0.9375, 0.25, 0.875, 0.25, 0.875, 0.125, 0.9375, 0.125, 0.9375, 0.1875, 0.875, 0.1875, 0.9375, 0.125, 1.0, 0.125, 1.0, 0.1875, 0.9375, 0.1875, 0.625, 0.1875, 0.6875, 0.1875, 0.6875, 0.25, 0.625, 0.25, 0.625, 0.125, 0.6875, 0.125, 0.6875, 0.1875, 0.625, 0.1875, 0.6875, 0.125, 0.75, 0.125, 0.75, 0.1875, 0.6875, 0.1875, 0.625, 0.4375, 0.6875, 0.4375, 0.6875, 0.5, 0.625, 0.5, 0.625, 0.375, 0.6875, 0.375, 0.6875, 0.4375, 0.625, 0.4375, 0.6875, 0.375, 0.75, 0.375, 0.75, 0.4375, 0.6875, 0.4375, 0.875, 0.4375, 0.9375, 0.4375, 0.9375, 0.5, 0.875, 0.5, 0.875, 0.375, 0.9375, 0.375, 0.9375, 0.4375, 0.875, 0.4375, 0.9375, 0.375, 1.0, 0.375, 1.0, 0.4375, 0.9375, 0.4375, 0.375, 0.4375, 0.4375, 0.4375, 0.4375, 0.5, 0.375, 0.5, 0.375, 0.375, 0.4375, 0.375, 0.4375, 0.4375, 0.375, 0.4375, 0.4375, 0.375, 0.5, 0.375, 0.5, 0.4375, 0.4375, 0.4375, 0.375, 0.9375, 0.4375, 0.9375, 0.4375, 1.0, 0.375, 1.0, 0.375, 0.875, 0.4375, 0.875, 0.4375, 0.9375, 0.375, 0.9375, 0.4375, 0.875, 0.5, 0.875, 0.5, 0.9375, 0.4375, 0.9375, 0.875, 0.9375, 0.9375, 0.9375, 0.9375, 1.0, 0.875, 1.0, 0.875, 0.875, 0.9375, 0.875, 0.9375, 0.9375, 0.875, 0.9375, 0.9375, 0.875, 1.0, 0.875, 1.0, 0.9375, 0.9375, 0.9375, 0.75, 0.5625, 0.8125, 0.5625, 0.8125, 0.5938, 0.75, 0.5938, 0.875, 0.5625, 0.9375, 0.5625, 0.9375, 0.5938, 0.875, 0.5938, 0.5, 0.5625, 0.5625, 0.5625, 0.5625, 0.5938, 0.5, 0.5938, 0.625, 0.5625, 0.6875, 0.5625, 0.6875, 0.5937, 0.625, 0.5938, 0.25, 0.5625, 0.3125, 0.5625, 0.3125, 0.5938, 0.25, 0.5938, 0.375, 0.5625, 0.4375, 0.5625, 0.4375, 0.5938, 0.375, 0.5938, 0.0, 0.5625, 0.0625, 0.5625, 0.0625, 0.5937, 0.0, 0.5938, 0.125, 0.5625, 0.1875, 0.5625, 0.1875, 0.5938, 0.125, 0.5938, 0.1875, 0.5625, 0.25, 0.5625, 0.25, 0.5938, 0.1875, 0.5938, 0.0625, 0.5625, 0.125, 0.5625, 0.125, 0.5938, 0.0625, 0.5937, 0.4375, 0.5625, 0.5, 0.5625, 0.5, 0.5938, 0.4375, 0.5938, 0.3125, 0.5625, 0.375, 0.5625, 0.375, 0.5938, 0.3125, 0.5938, 0.6875, 0.5625, 0.75, 0.5625, 0.75, 0.5938, 0.6875, 0.5937, 0.5625, 0.5625, 0.625, 0.5625, 0.625, 0.5938, 0.5625, 0.5938, 0.9375, 0.5625, 1.0, 0.5625, 1.0, 0.5937, 0.9375, 0.5938, 0.8125, 0.5625, 0.875, 0.5625, 0.875, 0.5938, 0.8125, 0.5938, 0.1875, 0.625, 0.25, 0.625, 0.25, 0.6563, 0.1875, 0.6562, 0.125, 0.625, 0.1875, 0.625, 0.1875, 0.6562, 0.125, 0.6562, 0.4375, 0.625, 0.5, 0.625, 0.5, 0.6562, 0.4375, 0.6562, 0.375, 0.625, 0.4375, 0.625, 0.4375, 0.6562, 0.375, 0.6562, 0.6875, 0.625, 0.75, 0.625, 0.75, 0.6562, 0.6875, 0.6562, 0.625, 0.625, 0.6875, 0.625, 0.6875, 0.6562, 0.625, 0.6562, 0.9375, 0.625, 1.0, 0.625, 1.0, 0.6562, 0.9375, 0.6562, 0.875, 0.625, 0.9375, 0.625, 0.9375, 0.6562, 0.875, 0.6562, 0.8125, 0.625, 0.875, 0.625, 0.875, 0.6562, 0.8125, 0.6563, 0.75, 0.625, 0.8125, 0.625, 0.8125, 0.6563, 0.75, 0.6562, 0.5625, 0.625, 0.625, 0.625, 0.625, 0.6562, 0.5625, 0.6562, 0.5, 0.625, 0.5625, 0.625, 0.5625, 0.6562, 0.5, 0.6562, 0.3125, 0.625, 0.375, 0.625, 0.375, 0.6562, 0.3125, 0.6562, 0.25, 0.625, 0.3125, 0.625, 0.3125, 0.6562, 0.25, 0.6563, 0.0625, 0.625, 0.125, 0.625, 0.125, 0.6562, 0.0625, 0.6562, 0.0, 0.625, 0.0625, 0.625, 0.0625, 0.6562, 0.0, 0.6562])
me_plane.use_remesh_fix_poles = True
me_plane.use_remesh_preserve_attributes = False
me_plane.use_mirror_vertex_groups = False
me_plane.update()
me_cylinder_002 = bpy.data.meshes.new('Cylinder.002')
me_cylinder_002.from_pydata([(-3.63e-08, 0.06846, -0.4427), (-3.429e-08, 0.102, 0.05012), (0.02341, 0.06433, -0.4427), (0.03489, 0.09586, 0.05012), (0.04401, 0.05244, -0.4427), (0.06557, 0.07814, 0.05012), (0.05929, 0.03423, -0.4427), (0.08834, 0.05101, 0.05012), (0.06742, 0.01189, -0.4427), (0.1005, 0.01771, 0.05012), (0.06742, -0.01189, -0.4427), (0.1005, -0.01771, 0.05012), (0.05929, -0.03423, -0.4427), (0.08834, -0.05101, 0.05012), (0.04401, -0.05244, -0.4427), (0.06557, -0.07814, 0.05012), (0.02341, -0.06433, -0.4427), (0.03489, -0.09586, 0.05012), (-2.596e-08, -0.06846, -0.4427), (-1.889e-08, -0.102, 0.05012), (-0.02342, -0.06433, -0.4427), (-0.03489, -0.09586, 0.05012), (-0.04401, -0.05244, -0.4427), (-0.06557, -0.07814, 0.05012), (-0.05929, -0.03423, -0.4427), (-0.08834, -0.05101, 0.05012), (-0.06742, -0.01189, -0.4427), (-0.1005, -0.01771, 0.05012), (-0.06742, 0.01189, -0.4427), (-0.1005, 0.01771, 0.05012), (-0.05929, 0.03423, -0.4427), (-0.08834, 0.05101, 0.05012), (-0.04401, 0.05244, -0.4427), (-0.06557, 0.07814, 0.05012), (-0.02342, 0.06433, -0.4427), (-0.03489, 0.09586, 0.05012), (-3.007e-08, 0.1574, -0.1537), (0.05383, 0.1479, -0.1537), (0.1012, 0.1206, -0.1537), (0.1363, 0.0787, -0.1537), (0.155, 0.02733, -0.1537), (0.155, -0.02733, -0.1537), (0.1363, -0.0787, -0.1537), (0.1012, -0.1206, -0.1537), (0.05383, -0.1479, -0.1537), (-6.3e-09, -0.1574, -0.1537), (-0.05383, -0.1479, -0.1537), (-0.1012, -0.1206, -0.1537), (-0.1363, -0.0787, -0.1537), (-0.155, -0.02733, -0.1537), (-0.155, 0.02733, -0.1537), (-0.1363, 0.0787, -0.1537), (-0.1012, 0.1206, -0.1537), (-0.05383, 0.1479, -0.1537), (0.01171, 0.0664, -0.4427), (0.01744, 0.09893, 0.04996), (-3.323e-08, 0.116, -0.03561), (0.0538, 0.1478, -0.309), (0.03371, 0.05839, -0.4427), (0.05023, 0.087, 0.04996), (0.1011, 0.1205, -0.309), (0.05165, 0.04334, -0.4427), (0.07696, 0.06457, 0.04996), (0.1362, 0.07865, -0.309), (0.06335, 0.02306, -0.4427), (0.0944, 0.03436, 0.04996), (0.1549, 0.02732, -0.309), (0.06742, -1.485e-07, -0.4427), (0.1005, -1.432e-07, 0.04996), (0.1549, -0.02732, -0.309), (0.06335, -0.02306, -0.4427), (0.0944, -0.03436, 0.04996), (0.1362, -0.07865, -0.309), (0.05165, -0.04334, -0.4427), (0.07696, -0.06458, 0.04996), (0.1011, -0.1205, -0.309), (0.03371, -0.05839, -0.4427), (0.05023, -0.087, 0.04996), (0.0538, -0.1478, -0.309), (0.01171, -0.0664, -0.4427), (0.01744, -0.09893, 0.04996), (-6.509e-09, -0.1573, -0.309), (-0.01171, -0.0664, -0.4427), (-0.01744, -0.09893, 0.04996), (-0.0538, -0.1478, -0.309), (-0.03371, -0.05839, -0.4427), (-0.05023, -0.087, 0.04996), (-0.1011, -0.1205, -0.309), (-0.05165, -0.04334, -0.4427), (-0.07696, -0.06458, 0.04996), (-0.1362, -0.07865, -0.309), (-0.06335, -0.02306, -0.4427), (-0.0944, -0.03436, 0.04996), (-0.1549, -0.02732, -0.309), (-0.06742, -1.72e-07, -0.4427), (-0.1005, -1.812e-07, 0.04996), (-0.1549, 0.02732, -0.309), (-0.06335, 0.02306, -0.4427), (-0.0944, 0.03436, 0.04996), (-0.1362, 0.07865, -0.309), (-0.05165, 0.04334, -0.4427), (-0.07696, 0.06457, 0.04996), (-0.1011, 0.1205, -0.309), (-0.03371, 0.05839, -0.4427), (-0.05023, 0.087, 0.04996), (-0.0538, 0.1478, -0.309), (-0.01171, 0.0664, -0.4427), (-0.01744, 0.09893, 0.04996), (-3.026e-08, 0.1573, -0.309), (0.03969, 0.109, -0.03561), (0.07459, 0.0889, -0.03561), (0.1005, 0.05802, -0.03561), (0.1143, 0.02015, -0.03561), (0.1143, -0.02015, -0.03561), (0.1005, -0.05802, -0.03561), (0.07459, -0.0889, -0.03561), (0.03969, -0.109, -0.03561), (-1.571e-08, -0.116, -0.03561), (-0.03969, -0.109, -0.03561), (-0.07459, -0.0889, -0.03561), (-0.1005, -0.05802, -0.03561), (-0.1143, -0.02015, -0.03561), (-0.1143, 0.02015, -0.03561), (-0.1005, 0.05802, -0.03561), (-0.07459, 0.0889, -0.03561), (-0.03969, 0.109, -0.03561), (-0.02693, 0.1527, -0.1545), (-0.07755, 0.1343, -0.1545), (-0.1188, 0.0997, -0.1545), (-0.1457, 0.05305, -0.1545), (-0.1551, -1.97e-07, -0.1545), (-0.1457, -0.05305, -0.1545), (-0.1188, -0.0997, -0.1545), (-0.07755, -0.1343, -0.1545), (-0.02693, -0.1527, -0.1545), (0.02693, -0.1527, -0.1545), (0.07755, -0.1343, -0.1545), (0.1188, -0.0997, -0.1545), (0.1457, -0.05305, -0.1545), (0.1551, -1.43e-07, -0.1545), (0.1457, 0.05305, -0.1545), (0.1188, 0.0997, -0.1545), (0.07755, 0.1343, -0.1545), (0.02693, 0.1527, -0.1545), (0.02691, 0.1526, -0.3097), (0.07748, 0.1342, -0.3097), (0.1187, 0.09961, -0.3097), (0.1456, 0.053, -0.3097), (0.155, -1.439e-07, -0.3097), (0.1456, -0.053, -0.3097), (0.1187, -0.09961, -0.3097), (0.07748, -0.1342, -0.3097), (0.02691, -0.1526, -0.3097), (-0.02691, -0.1526, -0.3097), (-0.07748, -0.1342, -0.3097), (-0.1187, -0.09961, -0.3097), (-0.1456, -0.053, -0.3097), (-0.155, -1.978e-07, -0.3097), (-0.1456, 0.053, -0.3097), (-0.1187, 0.09961, -0.3097), (-0.07748, 0.1342, -0.3097), (-0.02691, 0.1526, -0.3097), (-0.01985, 0.1126, -0.0359), (-0.05715, 0.09899, -0.0359), (-0.08756, 0.07347, -0.0359), (-0.1074, 0.03909, -0.0359), (-0.1143, -1.841e-07, -0.0359), (-0.1074, -0.03909, -0.0359), (-0.08756, -0.07347, -0.0359), (-0.05715, -0.09899, -0.0359), (-0.01985, -0.1126, -0.0359), (0.01985, -0.1126, -0.0359), (0.05715, -0.09899, -0.0359), (0.08756, -0.07347, -0.0359), (0.1074, -0.03909, -0.0359), (0.1143, -1.444e-07, -0.0359), (0.1074, 0.03909, -0.0359), (0.08756, 0.07347, -0.0359), (0.05715, 0.09899, -0.0359), (0.01985, 0.1126, -0.0359), (0.0, 0.2298, 0.2768), (0.06218, 0.1077, 0.3473), (0.1149, 0.199, 0.2768), (0.1501, 0.26, 0.1714), (0.1625, 0.2814, 0.04702), (-4.25e-08, 2.454e-08, 0.372), (0.1077, 0.06218, 0.3473), (0.199, 0.1149, 0.2768), (0.26, 0.1501, 0.1714), (0.2814, 0.1625, 0.04702), (0.1244, 5.016e-08, 0.3473), (0.2298, 4.531e-08, 0.2768), (0.3002, 3.563e-08, 0.1714), (0.325, 4.531e-08, 0.04702), (0.1077, -0.06218, 0.3473), (0.199, -0.1149, 0.2768), (0.26, -0.1501, 0.1714), (0.2814, -0.1625, 0.04702), (0.06218, -0.1077, 0.3473), (0.1149, -0.199, 0.2768), (0.1501, -0.26, 0.1714), (0.1625, -0.2814, 0.04702), (-3.224e-10, -0.1244, 0.3473), (-1.485e-08, -0.2298, 0.2768), (-1.485e-08, -0.3002, 0.1714), (-1.485e-08, -0.325, 0.04702), (-0.06218, -0.1077, 0.3473), (-0.1149, -0.199, 0.2768), (-0.1501, -0.26, 0.1714), (-0.1625, -0.2814, 0.04702), (-0.1077, -0.06218, 0.3473), (-0.199, -0.1149, 0.2768), (-0.26, -0.1501, 0.1714), (-0.2814, -0.1625, 0.04702), (-0.1244, 5.5e-08, 0.3473), (-0.2298, 7.437e-08, 0.2768), (-0.3002, 6.469e-08, 0.1714), (-0.325, 7.437e-08, 0.04702), (-0.1077, 0.06218, 0.3473), (-0.199, 0.1149, 0.2768), (-0.26, 0.1501, 0.1714), (-0.2814, 0.1625, 0.04702), (-0.06218, 0.1077, 0.3473), (-0.1149, 0.199, 0.2768), (-0.1501, 0.26, 0.1714), (-0.1625, 0.2814, 0.04702), (4.52e-09, 0.1244, 0.3473), (1.421e-08, 0.3002, 0.1714), (2.389e-08, 0.325, 0.04702), (0.0, 0.14, -0.008707), (0.0, 0.14, 0.01125), (0.07, 0.1212, -0.008707), (0.07, 0.1212, 0.01125), (0.1212, 0.07, -0.008707), (0.1212, 0.07, 0.01125), (0.14, -6.12e-09, -0.008707), (0.14, -6.12e-09, 0.01125), (0.1212, -0.07, -0.008707), (0.1212, -0.07, 0.01125), (0.07, -0.1212, -0.008707), (0.07, -0.1212, 0.01125), (2.114e-08, -0.14, -0.008707), (2.114e-08, -0.14, 0.01125), (-0.07, -0.1212, -0.008707), (-0.07, -0.1212, 0.01125), (-0.1212, -0.07, -0.008707), (-0.1212, -0.07, 0.01125), (-0.14, -6.509e-08, -0.008707), (-0.14, -6.509e-08, 0.01125), (-0.1212, 0.07, -0.008707), (-0.1212, 0.07, 0.01125), (-0.07, 0.1212, -0.008707), (-0.07, 0.1212, 0.01125), (-1.435e-09, 0.1077, 0.04314), (0.05383, 0.09323, 0.04314), (0.09323, 0.05383, 0.04314), (0.1077, -9.87e-09, 0.04314), (0.09323, -0.05383, 0.04314), (0.05383, -0.09323, 0.04314), (1.482e-08, -0.1077, 0.04314), (-0.05383, -0.09323, 0.04314), (-0.09323, -0.05383, 0.04314), (-0.1077, -5.521e-08, 0.04314), (-0.09323, 0.05383, 0.04314), (-0.05383, 0.09323, 0.04314), (0.03731, 0.1025, 0.006821), (0.03534, 0.09708, 0.04217), (0.01862, 0.1056, 0.007905), (0.0177, 0.1004, 0.04091), (-3.379e-08, 0.1088, 0.00895), (-3.416e-08, 0.1037, 0.03968), (-0.01862, 0.1056, 0.007905), (-0.0177, 0.1004, 0.04091), (-0.03731, 0.1025, 0.006821), (-0.03534, 0.09708, 0.04217), (0.07013, 0.08358, 0.006821), (0.06641, 0.07914, 0.04217), (0.05345, 0.09258, 0.009994), (0.05116, 0.08861, 0.03845), (-0.05345, 0.09258, 0.009994), (-0.05116, 0.08861, 0.03845), (-0.07013, 0.08358, 0.006821), (-0.06641, 0.07914, 0.04217), (0.08215, 0.06893, 0.007905), (0.07808, 0.06551, 0.04091), (-0.08215, 0.06893, 0.007905), (-0.07808, 0.06551, 0.04091), (-0.09418, 0.05438, 0.00895), (-0.08982, 0.05186, 0.03968), (0.1008, 0.03668, 0.007905), (0.09577, 0.03486, 0.04091), (0.09418, 0.05438, 0.00895), (0.08982, 0.05186, 0.03968), (-0.1008, 0.03668, 0.007905), (-0.09577, 0.03486, 0.04091), (-0.1074, 0.01894, 0.006821), (-0.1017, 0.01794, 0.04217), (0.1069, -1.437e-07, 0.009994), (0.1023, -1.434e-07, 0.03845), (0.1074, 0.01894, 0.006821), (0.1017, 0.01794, 0.04217), (0.09577, -0.03486, 0.04091), (0.1008, -0.03668, 0.007905), (-0.1074, -0.01895, 0.006821), (-0.1017, -0.01794, 0.04217), (-0.1069, -1.826e-07, 0.009994), (-0.1023, -1.816e-07, 0.03845), (0.1074, -0.01895, 0.006821), (0.1017, -0.01794, 0.04217), (0.08982, -0.05186, 0.03968), (0.09418, -0.05438, 0.00895), (0.08209, -0.06888, 0.008418), (0.07808, -0.06552, 0.04087), (-0.09577, -0.03486, 0.04091), (-0.1008, -0.03668, 0.007905), (-0.09418, -0.05438, 0.00895), (-0.08982, -0.05186, 0.03968), (0.06641, -0.07914, 0.04216), (0.07007, -0.0835, 0.007416), (0.05116, -0.08862, 0.03838), (0.05339, -0.09248, 0.01071), (-0.06641, -0.07914, 0.04216), (-0.07007, -0.0835, 0.007416), (-0.08209, -0.06888, 0.008418), (-0.07808, -0.06552, 0.04087), (0.03728, -0.1024, 0.007416), (0.03534, -0.09708, 0.04216), (0.0177, -0.1004, 0.04087), (0.0186, -0.1055, 0.00854), (-1.85e-08, -0.1037, 0.03963), (-1.739e-08, -0.1086, 0.009624), (-0.0186, -0.1055, 0.00854), (-0.0177, -0.1004, 0.04087), (-0.05116, -0.08862, 0.03838), (-0.05339, -0.09248, 0.01071), (-0.03534, -0.09708, 0.04216), (-0.03728, -0.1024, 0.007416)], [], [(179, 267, 265, 109), (178, 277, 275, 110), (177, 283, 291, 111), (176, 289, 299, 112), (175, 297, 307, 113), (174, 302, 310, 114), (173, 311, 318, 115), (172, 320, 325, 116), (171, 328, 330, 117), (170, 331, 336, 118), (169, 334, 322, 119), (168, 323, 315, 120), (167, 314, 303, 121), (166, 305, 295, 122), (165, 293, 287, 123), (164, 285, 281, 124), (3, 55, 1, 107, 35, 104, 33, 101, 31, 98, 29, 95, 27, 92, 25, 89, 23, 86, 21, 83, 19, 80, 17, 77, 15, 74, 13, 71, 11, 68, 9, 65, 7, 62, 5, 59), (163, 279, 273, 125), (162, 271, 269, 56), (0, 54, 2, 58, 4, 61, 6, 64, 8, 67, 10, 70, 12, 73, 14, 76, 16, 79, 18, 82, 20, 85, 22, 88, 24, 91, 26, 94, 28, 97, 30, 100, 32, 103, 34, 106), (161, 126, 36, 108), (160, 127, 53, 105), (159, 128, 52, 102), (158, 129, 51, 99), (157, 130, 50, 96), (156, 131, 49, 93), (155, 132, 48, 90), (154, 133, 47, 87), (153, 134, 46, 84), (152, 135, 45, 81), (151, 136, 44, 78), (150, 137, 43, 75), (149, 138, 42, 72), (148, 139, 41, 69), (147, 140, 40, 66), (146, 141, 39, 63), (145, 142, 38, 60), (144, 143, 37, 57), (54, 144, 57, 2), (0, 108, 144, 54), (108, 36, 143, 144), (58, 145, 60, 4), (2, 57, 145, 58), (57, 37, 142, 145), (61, 146, 63, 6), (4, 60, 146, 61), (60, 38, 141, 146), (64, 147, 66, 8), (6, 63, 147, 64), (63, 39, 140, 147), (67, 148, 69, 10), (8, 66, 148, 67), (66, 40, 139, 148), (70, 149, 72, 12), (10, 69, 149, 70), (69, 41, 138, 149), (73, 150, 75, 14), (12, 72, 150, 73), (72, 42, 137, 150), (76, 151, 78, 16), (14, 75, 151, 76), (75, 43, 136, 151), (79, 152, 81, 18), (16, 78, 152, 79), (78, 44, 135, 152), (82, 153, 84, 20), (18, 81, 153, 82), (81, 45, 134, 153), (85, 154, 87, 22), (20, 84, 154, 85), (84, 46, 133, 154), (88, 155, 90, 24), (22, 87, 155, 88), (87, 47, 132, 155), (91, 156, 93, 26), (24, 90, 156, 91), (90, 48, 131, 156), (94, 157, 96, 28), (26, 93, 157, 94), (93, 49, 130, 157), (97, 158, 99, 30), (28, 96, 158, 97), (96, 50, 129, 158), (100, 159, 102, 32), (30, 99, 159, 100), (99, 51, 128, 159), (103, 160, 105, 34), (32, 102, 160, 103), (102, 52, 127, 160), (106, 161, 108, 0), (34, 105, 161, 106), (105, 53, 126, 161), (126, 162, 56, 36), (53, 125, 162, 126), (125, 273, 271, 162), (127, 163, 125, 53), (52, 124, 163, 127), (124, 281, 279, 163), (128, 164, 124, 52), (51, 123, 164, 128), (123, 287, 285, 164), (129, 165, 123, 51), (50, 122, 165, 129), (122, 295, 293, 165), (130, 166, 122, 50), (49, 121, 166, 130), (121, 303, 305, 166), (131, 167, 121, 49), (48, 120, 167, 131), (120, 315, 314, 167), (132, 168, 120, 48), (47, 119, 168, 132), (119, 322, 323, 168), (133, 169, 119, 47), (46, 118, 169, 133), (118, 336, 334, 169), (134, 170, 118, 46), (45, 117, 170, 134), (117, 330, 331, 170), (135, 171, 117, 45), (44, 116, 171, 135), (116, 325, 328, 171), (136, 172, 116, 44), (43, 115, 172, 136), (115, 318, 320, 172), (137, 173, 115, 43), (42, 114, 173, 137), (114, 310, 311, 173), (138, 174, 114, 42), (41, 113, 174, 138), (113, 307, 302, 174), (139, 175, 113, 41), (40, 112, 175, 139), (112, 299, 297, 175), (140, 176, 112, 40), (39, 111, 176, 140), (111, 291, 289, 176), (141, 177, 111, 39), (38, 110, 177, 141), (110, 275, 283, 177), (142, 178, 110, 38), (37, 109, 178, 142), (109, 265, 277, 178), (143, 179, 109, 37), (36, 56, 179, 143), (56, 269, 267, 179), (228, 227, 183, 184), (180, 226, 181, 182), (227, 180, 182, 183), (226, 185, 181), (183, 182, 187, 188), (181, 185, 186), (184, 183, 188, 189), (182, 181, 186, 187), (188, 187, 191, 192), (186, 185, 190), (189, 188, 192, 193), (187, 186, 190, 191), (193, 192, 196, 197), (191, 190, 194, 195), (192, 191, 195, 196), (190, 185, 194), (195, 194, 198, 199), (196, 195, 199, 200), (194, 185, 198), (197, 196, 200, 201), (200, 199, 203, 204), (198, 185, 202), (201, 200, 204, 205), (199, 198, 202, 203), (202, 185, 206), (205, 204, 208, 209), (203, 202, 206, 207), (204, 203, 207, 208), (209, 208, 212, 213), (207, 206, 210, 211), (208, 207, 211, 212), (206, 185, 210), (212, 211, 215, 216), (210, 185, 214), (213, 212, 216, 217), (211, 210, 214, 215), (216, 215, 219, 220), (214, 185, 218), (217, 216, 220, 221), (215, 214, 218, 219), (221, 220, 224, 225), (219, 218, 222, 223), (220, 219, 223, 224), (218, 185, 222), (225, 224, 227, 228), (223, 222, 226, 180), (224, 223, 180, 227), (222, 185, 226), (229, 230, 232, 231), (231, 232, 234, 233), (233, 234, 236, 235), (235, 236, 238, 237), (237, 238, 240, 239), (239, 240, 242, 241), (241, 242, 244, 243), (243, 244, 246, 245), (245, 246, 248, 247), (247, 248, 250, 249), (246, 244, 260, 261), (249, 250, 252, 251), (251, 252, 230, 229), (248, 246, 261, 262), (244, 242, 259, 260), (242, 240, 258, 259), (240, 238, 257, 258), (238, 236, 256, 257), (230, 252, 264, 253), (232, 230, 253, 254), (236, 234, 255, 256), (252, 250, 263, 264), (234, 232, 254, 255), (250, 248, 262, 263), (239, 241, 330, 328, 325, 320), (237, 239, 320, 318, 311, 310), (235, 237, 310, 302, 307, 297), (251, 229, 269, 271, 273, 279), (229, 231, 277, 265, 267, 269), (233, 235, 297, 299, 289, 291), (249, 251, 279, 281, 285, 287), (231, 233, 291, 283, 275, 277), (247, 249, 287, 293, 295, 305), (245, 247, 305, 303, 314, 315), (243, 245, 315, 323, 322, 334), (241, 243, 334, 336, 331, 330), (261, 260, 333, 321, 324, 316), (258, 257, 309, 312, 317, 319), (253, 264, 280, 274, 272, 270), (255, 254, 278, 276, 284, 292), (262, 261, 316, 313, 304, 306), (259, 258, 319, 326, 327, 329), (256, 255, 292, 290, 300, 298), (263, 262, 306, 296, 294, 288), (260, 259, 329, 332, 335, 333), (257, 256, 298, 308, 301, 309), (264, 263, 288, 286, 282, 280), (254, 253, 270, 268, 266, 278), (309, 301, 71, 13), (288, 294, 98, 31), (326, 319, 77, 17), (332, 329, 19, 83), (290, 292, 7, 65), (294, 296, 29, 98), (300, 290, 65, 9), (335, 332, 83, 21), (266, 268, 55, 3), (274, 280, 104, 35), (282, 286, 101, 33), (284, 276, 5, 62), (286, 288, 31, 101), (333, 335, 21, 86), (304, 313, 92, 27), (298, 300, 9, 68), (313, 316, 25, 92), (276, 278, 59, 5), (268, 270, 1, 55), (280, 282, 33, 104), (312, 309, 13, 74), (317, 312, 74, 15), (321, 333, 86, 23), (308, 298, 68, 11), (316, 324, 89, 25), (272, 274, 35, 107), (301, 308, 11, 71), (296, 306, 95, 29), (329, 327, 80, 19), (278, 266, 3, 59), (292, 284, 62, 7), (324, 321, 23, 89), (270, 272, 107, 1), (306, 304, 27, 95), (319, 317, 15, 77), (327, 326, 17, 80)])
me_cylinder_002.polygons.foreach_set('use_smooth', [True] * 278)
_uv = me_cylinder_002.uv_layers.new(name='UVMap')
_uv.uv.foreach_set('vector', [0.9722, 0.875, 0.9722, 0.9388, 0.9444, 0.9369, 0.9444, 0.875, 0.9167, 0.875, 0.9167, 0.9418, 0.8889, 0.9369, 0.8889, 0.875, 0.8611, 0.875, 0.8611, 0.9388, 0.8333, 0.94, 0.8333, 0.875, 0.8056, 0.875, 0.8056, 0.9388, 0.7778, 0.9369, 0.7778, 0.875, 0.75, 0.875, 0.75, 0.9418, 0.7222, 0.9369, 0.7222, 0.875, 0.6944, 0.875, 0.6944, 0.9388, 0.6667, 0.94, 0.6667, 0.875, 0.6389, 0.875, 0.6389, 0.9395, 0.6111, 0.9377, 0.6111, 0.875, 0.5833, 0.875, 0.5833, 0.9429, 0.5556, 0.9377, 0.5556, 0.875, 0.5278, 0.875, 0.5278, 0.9397, 0.5, 0.941, 0.5, 0.875, 0.4722, 0.875, 0.4722, 0.9397, 0.4444, 0.9377, 0.4444, 0.875, 0.4167, 0.875, 0.4167, 0.9429, 0.3889, 0.9377, 0.3889, 0.875, 0.3611, 0.875, 0.3611, 0.9395, 0.3333, 0.94, 0.3333, 0.875, 0.3056, 0.875, 0.3056, 0.9388, 0.2778, 0.9369, 0.2778, 0.875, 0.25, 0.875, 0.25, 0.9418, 0.2222, 0.9369, 0.2222, 0.875, 0.1944, 0.875, 0.1944, 0.9388, 0.1667, 0.94, 0.1667, 0.875, 0.1389, 0.875, 0.1389, 0.9388, 0.1111, 0.9369, 0.1111, 0.875, 0.3321, 0.4755, 0.291, 0.4828, 0.25, 0.49, 0.209, 0.4828, 0.1679, 0.4755, 0.1318, 0.4547, 0.09573, 0.4339, 0.06894, 0.4019, 0.04215, 0.37, 0.0279, 0.3308, 0.01365, 0.2917, 0.01365, 0.25, 0.01365, 0.2083, 0.0279, 0.1692, 0.04215, 0.13, 0.06894, 0.09807, 0.09573, 0.06615, 0.1318, 0.04531, 0.1679, 0.02447, 0.209, 0.01724, 0.25, 0.01, 0.291, 0.01724, 0.3321, 0.02447, 0.3682, 0.04531, 0.4043, 0.06615, 0.4311, 0.09807, 0.4578, 0.13, 0.4721, 0.1692, 0.4864, 0.2083, 0.4864, 0.25, 0.4864, 0.2917, 0.4721, 0.3308, 0.4578, 0.37, 0.4311, 0.4019, 0.4043, 0.4339, 0.3682, 0.4547, 0.08333, 0.875, 0.08333, 0.9418, 0.05556, 0.9369, 0.05556, 0.875, 0.02778, 0.875, 0.02778, 0.9388, -1.863e-07, 0.94, -1.863e-07, 0.875, 0.75, 0.49, 0.791, 0.4828, 0.8321, 0.4755, 0.8682, 0.4547, 0.9043, 0.4339, 0.9311, 0.4019, 0.9578, 0.37, 0.9721, 0.3308, 0.9864, 0.2917, 0.9864, 0.25, 0.9864, 0.2083, 0.9721, 0.1692, 0.9578, 0.13, 0.9311, 0.09807, 0.9043, 0.06615, 0.8682, 0.04531, 0.8321, 0.02447, 0.791, 0.01724, 0.75, 0.01, 0.709, 0.01724, 0.6679, 0.02447, 0.6318, 0.04531, 0.5957, 0.06615, 0.5689, 0.09807, 0.5422, 0.13, 0.5279, 0.1692, 0.5136, 0.2083, 0.5136, 0.25, 0.5136, 0.2917, 0.5279, 0.3308, 0.5422, 0.37, 0.5689, 0.4019, 0.5957, 0.4339, 0.6318, 0.4547, 0.6679, 0.4755, 0.709, 0.4828, 0.02778, 0.625, 0.02778, 0.75, -1.863e-07, 0.75, -1.863e-07, 0.625, 0.08333, 0.625, 0.08333, 0.75, 0.05556, 0.75, 0.05556, 0.625, 0.1389, 0.625, 0.1389, 0.75, 0.1111, 0.75, 0.1111, 0.625, 0.1944, 0.625, 0.1944, 0.75, 0.1667, 0.75, 0.1667, 0.625, 0.25, 0.625, 0.25, 0.75, 0.2222, 0.75, 0.2222, 0.625, 0.3056, 0.625, 0.3056, 0.75, 0.2778, 0.75, 0.2778, 0.625, 0.3611, 0.625, 0.3611, 0.75, 0.3333, 0.75, 0.3333, 0.625, 0.4167, 0.625, 0.4167, 0.75, 0.3889, 0.75, 0.3889, 0.625, 0.4722, 0.625, 0.4722, 0.75, 0.4444, 0.75, 0.4444, 0.625, 0.5278, 0.625, 0.5278, 0.75, 0.5, 0.75, 0.5, 0.625, 0.5833, 0.625, 0.5833, 0.75, 0.5556, 0.75, 0.5556, 0.625, 0.6389, 0.625, 0.6389, 0.75, 0.6111, 0.75, 0.6111, 0.625, 0.6944, 0.625, 0.6944, 0.75, 0.6667, 0.75, 0.6667, 0.625, 0.75, 0.625, 0.75, 0.75, 0.7222, 0.75, 0.7222, 0.625, 0.8056, 0.625, 0.8056, 0.75, 0.7778, 0.75, 0.7778, 0.625, 0.8611, 0.625, 0.8611, 0.75, 0.8333, 0.75, 0.8333, 0.625, 0.9167, 0.625, 0.9167, 0.75, 0.8889, 0.75, 0.8889, 0.625, 0.9722, 0.625, 0.9722, 0.75, 0.9444, 0.75, 0.9444, 0.625, 0.9722, 0.5, 0.9722, 0.625, 0.9444, 0.625, 0.9444, 0.5, 1.0, 0.5, 1.0, 0.625, 0.9722, 0.625, 0.9722, 0.5, 1.0, 0.625, 1.0, 0.75, 0.9722, 0.75, 0.9722, 0.625, 0.9167, 0.5, 0.9167, 0.625, 0.8889, 0.625, 0.8889, 0.5, 0.9444, 0.5, 0.9444, 0.625, 0.9167, 0.625, 0.9167, 0.5, 0.9444, 0.625, 0.9444, 0.75, 0.9167, 0.75, 0.9167, 0.625, 0.8611, 0.5, 0.8611, 0.625, 0.8333, 0.625, 0.8333, 0.5, 0.8889, 0.5, 0.8889, 0.625, 0.8611, 0.625, 0.8611, 0.5, 0.8889, 0.625, 0.8889, 0.75, 0.8611, 0.75, 0.8611, 0.625, 0.8056, 0.5, 0.8056, 0.625, 0.7778, 0.625, 0.7778, 0.5, 0.8333, 0.5, 0.8333, 0.625, 0.8056, 0.625, 0.8056, 0.5, 0.8333, 0.625, 0.8333, 0.75, 0.8056, 0.75, 0.8056, 0.625, 0.75, 0.5, 0.75, 0.625, 0.7222, 0.625, 0.7222, 0.5, 0.7778, 0.5, 0.7778, 0.625, 0.75, 0.625, 0.75, 0.5, 0.7778, 0.625, 0.7778, 0.75, 0.75, 0.75, 0.75, 0.625, 0.6944, 0.5, 0.6944, 0.625, 0.6667, 0.625, 0.6667, 0.5, 0.7222, 0.5, 0.7222, 0.625, 0.6944, 0.625, 0.6944, 0.5, 0.7222, 0.625, 0.7222, 0.75, 0.6944, 0.75, 0.6944, 0.625, 0.6389, 0.5, 0.6389, 0.625, 0.6111, 0.625, 0.6111, 0.5, 0.6667, 0.5, 0.6667, 0.625, 0.6389, 0.625, 0.6389, 0.5, 0.6667, 0.625, 0.6667, 0.75, 0.6389, 0.75, 0.6389, 0.625, 0.5833, 0.5, 0.5833, 0.625, 0.5556, 0.625, 0.5556, 0.5, 0.6111, 0.5, 0.6111, 0.625, 0.5833, 0.625, 0.5833, 0.5, 0.6111, 0.625, 0.6111, 0.75, 0.5833, 0.75, 0.5833, 0.625, 0.5278, 0.5, 0.5278, 0.625, 0.5, 0.625, 0.5, 0.5, 0.5556, 0.5, 0.5556, 0.625, 0.5278, 0.625, 0.5278, 0.5, 0.5556, 0.625, 0.5556, 0.75, 0.5278, 0.75, 0.5278, 0.625, 0.4722, 0.5, 0.4722, 0.625, 0.4444, 0.625, 0.4444, 0.5, 0.5, 0.5, 0.5, 0.625, 0.4722, 0.625, 0.4722, 0.5, 0.5, 0.625, 0.5, 0.75, 0.4722, 0.75, 0.4722, 0.625, 0.4167, 0.5, 0.4167, 0.625, 0.3889, 0.625, 0.3889, 0.5, 0.4444, 0.5, 0.4444, 0.625, 0.4167, 0.625, 0.4167, 0.5, 0.4444, 0.625, 0.4444, 0.75, 0.4167, 0.75, 0.4167, 0.625, 0.3611, 0.5, 0.3611, 0.625, 0.3333, 0.625, 0.3333, 0.5, 0.3889, 0.5, 0.3889, 0.625, 0.3611, 0.625, 0.3611, 0.5, 0.3889, 0.625, 0.3889, 0.75, 0.3611, 0.75, 0.3611, 0.625, 0.3056, 0.5, 0.3056, 0.625, 0.2778, 0.625, 0.2778, 0.5, 0.3333, 0.5, 0.3333, 0.625, 0.3056, 0.625, 0.3056, 0.5, 0.3333, 0.625, 0.3333, 0.75, 0.3056, 0.75, 0.3056, 0.625, 0.25, 0.5, 0.25, 0.625, 0.2222, 0.625, 0.2222, 0.5, 0.2778, 0.5, 0.2778, 0.625, 0.25, 0.625, 0.25, 0.5, 0.2778, 0.625, 0.2778, 0.75, 0.25, 0.75, 0.25, 0.625, 0.1944, 0.5, 0.1944, 0.625, 0.1667, 0.625, 0.1667, 0.5, 0.2222, 0.5, 0.2222, 0.625, 0.1944, 0.625, 0.1944, 0.5, 0.2222, 0.625, 0.2222, 0.75, 0.1944, 0.75, 0.1944, 0.625, 0.1389, 0.5, 0.1389, 0.625, 0.1111, 0.625, 0.1111, 0.5, 0.1667, 0.5, 0.1667, 0.625, 0.1389, 0.625, 0.1389, 0.5, 0.1667, 0.625, 0.1667, 0.75, 0.1389, 0.75, 0.1389, 0.625, 0.08333, 0.5, 0.08333, 0.625, 0.05556, 0.625, 0.05556, 0.5, 0.1111, 0.5, 0.1111, 0.625, 0.08333, 0.625, 0.08333, 0.5, 0.1111, 0.625, 0.1111, 0.75, 0.08333, 0.75, 0.08333, 0.625, 0.02778, 0.5, 0.02778, 0.625, -1.863e-07, 0.625, -1.863e-07, 0.5, 0.05556, 0.5, 0.05556, 0.625, 0.02778, 0.625, 0.02778, 0.5, 0.05556, 0.625, 0.05556, 0.75, 0.02778, 0.75, 0.02778, 0.625, 0.02778, 0.75, 0.02778, 0.875, -1.863e-07, 0.875, -1.863e-07, 0.75, 0.05556, 0.75, 0.05556, 0.875, 0.02778, 0.875, 0.02778, 0.75, 0.05556, 0.875, 0.05556, 0.9369, 0.02778, 0.9388, 0.02778, 0.875, 0.08333, 0.75, 0.08333, 0.875, 0.05556, 0.875, 0.05556, 0.75, 0.1111, 0.75, 0.1111, 0.875, 0.08333, 0.875, 0.08333, 0.75, 0.1111, 0.875, 0.1111, 0.9369, 0.08333, 0.9418, 0.08333, 0.875, 0.1389, 0.75, 0.1389, 0.875, 0.1111, 0.875, 0.1111, 0.75, 0.1667, 0.75, 0.1667, 0.875, 0.1389, 0.875, 0.1389, 0.75, 0.1667, 0.875, 0.1667, 0.94, 0.1389, 0.9388, 0.1389, 0.875, 0.1944, 0.75, 0.1944, 0.875, 0.1667, 0.875, 0.1667, 0.75, 0.2222, 0.75, 0.2222, 0.875, 0.1944, 0.875, 0.1944, 0.75, 0.2222, 0.875, 0.2222, 0.9369, 0.1944, 0.9388, 0.1944, 0.875, 0.25, 0.75, 0.25, 0.875, 0.2222, 0.875, 0.2222, 0.75, 0.2778, 0.75, 0.2778, 0.875, 0.25, 0.875, 0.25, 0.75, 0.2778, 0.875, 0.2778, 0.9369, 0.25, 0.9418, 0.25, 0.875, 0.3056, 0.75, 0.3056, 0.875, 0.2778, 0.875, 0.2778, 0.75, 0.3333, 0.75, 0.3333, 0.875, 0.3056, 0.875, 0.3056, 0.75, 0.3333, 0.875, 0.3333, 0.94, 0.3056, 0.9388, 0.3056, 0.875, 0.3611, 0.75, 0.3611, 0.875, 0.3333, 0.875, 0.3333, 0.75, 0.3889, 0.75, 0.3889, 0.875, 0.3611, 0.875, 0.3611, 0.75, 0.3889, 0.875, 0.3889, 0.9377, 0.3611, 0.9395, 0.3611, 0.875, 0.4167, 0.75, 0.4167, 0.875, 0.3889, 0.875, 0.3889, 0.75, 0.4444, 0.75, 0.4444, 0.875, 0.4167, 0.875, 0.4167, 0.75, 0.4444, 0.875, 0.4444, 0.9377, 0.4167, 0.9429, 0.4167, 0.875, 0.4722, 0.75, 0.4722, 0.875, 0.4444, 0.875, 0.4444, 0.75, 0.5, 0.75, 0.5, 0.875, 0.4722, 0.875, 0.4722, 0.75, 0.5, 0.875, 0.5, 0.941, 0.4722, 0.9397, 0.4722, 0.875, 0.5278, 0.75, 0.5278, 0.875, 0.5, 0.875, 0.5, 0.75, 0.5556, 0.75, 0.5556, 0.875, 0.5278, 0.875, 0.5278, 0.75, 0.5556, 0.875, 0.5556, 0.9377, 0.5278, 0.9397, 0.5278, 0.875, 0.5833, 0.75, 0.5833, 0.875, 0.5556, 0.875, 0.5556, 0.75, 0.6111, 0.75, 0.6111, 0.875, 0.5833, 0.875, 0.5833, 0.75, 0.6111, 0.875, 0.6111, 0.9377, 0.5833, 0.9429, 0.5833, 0.875, 0.6389, 0.75, 0.6389, 0.875, 0.6111, 0.875, 0.6111, 0.75, 0.6667, 0.75, 0.6667, 0.875, 0.6389, 0.875, 0.6389, 0.75, 0.6667, 0.875, 0.6667, 0.94, 0.6389, 0.9395, 0.6389, 0.875, 0.6944, 0.75, 0.6944, 0.875, 0.6667, 0.875, 0.6667, 0.75, 0.7222, 0.75, 0.7222, 0.875, 0.6944, 0.875, 0.6944, 0.75, 0.7222, 0.875, 0.7222, 0.9369, 0.6944, 0.9388, 0.6944, 0.875, 0.75, 0.75, 0.75, 0.875, 0.7222, 0.875, 0.7222, 0.75, 0.7778, 0.75, 0.7778, 0.875, 0.75, 0.875, 0.75, 0.75, 0.7778, 0.875, 0.7778, 0.9369, 0.75, 0.9418, 0.75, 0.875, 0.8056, 0.75, 0.8056, 0.875, 0.7778, 0.875, 0.7778, 0.75, 0.8333, 0.75, 0.8333, 0.875, 0.8056, 0.875, 0.8056, 0.75, 0.8333, 0.875, 0.8333, 0.94, 0.8056, 0.9388, 0.8056, 0.875, 0.8611, 0.75, 0.8611, 0.875, 0.8333, 0.875, 0.8333, 0.75, 0.8889, 0.75, 0.8889, 0.875, 0.8611, 0.875, 0.8611, 0.75, 0.8889, 0.875, 0.8889, 0.9369, 0.8611, 0.9388, 0.8611, 0.875, 0.9167, 0.75, 0.9167, 0.875, 0.8889, 0.875, 0.8889, 0.75, 0.9444, 0.75, 0.9444, 0.875, 0.9167, 0.875, 0.9167, 0.75, 0.9444, 0.875, 0.9444, 0.9369, 0.9167, 0.9418, 0.9167, 0.875, 0.9722, 0.75, 0.9722, 0.875, 0.9444, 0.875, 0.9444, 0.75, 1.0, 0.75, 1.0, 0.875, 0.9722, 0.875, 0.9722, 0.75, 1.0, 0.875, 1.0, 0.94, 0.9722, 0.9388, 0.9722, 0.875, 0.75, 0.5, 0.75, 0.625, 0.6667, 0.625, 0.6667, 0.5, 0.75, 0.75, 0.75, 0.875, 0.6667, 0.875, 0.6667, 0.75, 0.75, 0.625, 0.75, 0.75, 0.6667, 0.75, 0.6667, 0.625, 0.75, 0.875, 0.7083, 1.0, 0.6667, 0.875, 0.6667, 0.625, 0.6667, 0.75, 0.5833, 0.75, 0.5833, 0.625, 0.6667, 0.875, 0.625, 1.0, 0.5833, 0.875, 0.6667, 0.5, 0.6667, 0.625, 0.5833, 0.625, 0.5833, 0.5, 0.6667, 0.75, 0.6667, 0.875, 0.5833, 0.875, 0.5833, 0.75, 0.5833, 0.625, 0.5833, 0.75, 0.5, 0.75, 0.5, 0.625, 0.5833, 0.875, 0.5417, 1.0, 0.5, 0.875, 0.5833, 0.5, 0.5833, 0.625, 0.5, 0.625, 0.5, 0.5, 0.5833, 0.75, 0.5833, 0.875, 0.5, 0.875, 0.5, 0.75, 0.5, 0.5, 0.5, 0.625, 0.4167, 0.625, 0.4167, 0.5, 0.5, 0.75, 0.5, 0.875, 0.4167, 0.875, 0.4167, 0.75, 0.5, 0.625, 0.5, 0.75, 0.4167, 0.75, 0.4167, 0.625, 0.5, 0.875, 0.4583, 1.0, 0.4167, 0.875, 0.4167, 0.75, 0.4167, 0.875, 0.3333, 0.875, 0.3333, 0.75, 0.4167, 0.625, 0.4167, 0.75, 0.3333, 0.75, 0.3333, 0.625, 0.4167, 0.875, 0.375, 1.0, 0.3333, 0.875, 0.4167, 0.5, 0.4167, 0.625, 0.3333, 0.625, 0.3333, 0.5, 0.3333, 0.625, 0.3333, 0.75, 0.25, 0.75, 0.25, 0.625, 0.3333, 0.875, 0.2917, 1.0, 0.25, 0.875, 0.3333, 0.5, 0.3333, 0.625, 0.25, 0.625, 0.25, 0.5, 0.3333, 0.75, 0.3333, 0.875, 0.25, 0.875, 0.25, 0.75, 0.25, 0.875, 0.2083, 1.0, 0.1667, 0.875, 0.25, 0.5, 0.25, 0.625, 0.1667, 0.625, 0.1667, 0.5, 0.25, 0.75, 0.25, 0.875, 0.1667, 0.875, 0.1667, 0.75, 0.25, 0.625, 0.25, 0.75, 0.1667, 0.75, 0.1667, 0.625, 0.1667, 0.5, 0.1667, 0.625, 0.08333, 0.625, 0.08333, 0.5, 0.1667, 0.75, 0.1667, 0.875, 0.08333, 0.875, 0.08333, 0.75, 0.1667, 0.625, 0.1667, 0.75, 0.08333, 0.75, 0.08333, 0.625, 0.1667, 0.875, 0.125, 1.0, 0.08333, 0.875, 0.08333, 0.625, 0.08333, 0.75, 0.0, 0.75, 0.0, 0.625, 0.08333, 0.875, 0.04167, 1.0, 0.0, 0.875, 0.08333, 0.5, 0.08333, 0.625, 0.0, 0.625, 0.0, 0.5, 0.08333, 0.75, 0.08333, 0.875, 0.0, 0.875, 0.0, 0.75, 1.0, 0.625, 1.0, 0.75, 0.9167, 0.75, 0.9167, 0.625, 1.0, 0.875, 0.9583, 1.0, 0.9167, 0.875, 1.0, 0.5, 1.0, 0.625, 0.9167, 0.625, 0.9167, 0.5, 1.0, 0.75, 1.0, 0.875, 0.9167, 0.875, 0.9167, 0.75, 0.9167, 0.5, 0.9167, 0.625, 0.8333, 0.625, 0.8333, 0.5, 0.9167, 0.75, 0.9167, 0.875, 0.8333, 0.875, 0.8333, 0.75, 0.9167, 0.625, 0.9167, 0.75, 0.8333, 0.75, 0.8333, 0.625, 0.9167, 0.875, 0.875, 1.0, 0.8333, 0.875, 0.8333, 0.5, 0.8333, 0.625, 0.75, 0.625, 0.75, 0.5, 0.8333, 0.75, 0.8333, 0.875, 0.75, 0.875, 0.75, 0.75, 0.8333, 0.625, 0.8333, 0.75, 0.75, 0.75, 0.75, 0.625, 0.8333, 0.875, 0.7917, 1.0, 0.75, 0.875, 1.0, 0.5, 1.0, 1.0, 0.9167, 1.0, 0.9167, 0.5, 0.9167, 0.5, 0.9167, 1.0, 0.8333, 1.0, 0.8333, 0.5, 0.8333, 0.5, 0.8333, 1.0, 0.75, 1.0, 0.75, 0.5, 0.75, 0.5, 0.75, 1.0, 0.6667, 1.0, 0.6667, 0.5, 0.6667, 0.5, 0.6667, 1.0, 0.5833, 1.0, 0.5833, 0.5, 0.5833, 0.5, 0.5833, 1.0, 0.5, 1.0, 0.5, 0.5, 0.5, 0.5, 0.5, 1.0, 0.4167, 1.0, 0.4167, 0.5, 0.4167, 0.5, 0.4167, 1.0, 0.3333, 1.0, 0.3333, 0.5, 0.3333, 0.5, 0.3333, 1.0, 0.25, 1.0, 0.25, 0.5, 0.25, 0.5, 0.25, 1.0, 0.1667, 1.0, 0.1667, 0.5, 0.3333, 1.0, 0.4167, 1.0, 0.4167, 1.0, 0.3333, 1.0, 0.1667, 0.5, 0.1667, 1.0, 0.08333, 1.0, 0.08333, 0.5, 0.08333, 0.5, 0.08333, 1.0, 7.451e-08, 1.0, 7.451e-08, 0.5, 0.25, 1.0, 0.3333, 1.0, 0.3333, 1.0, 0.25, 1.0, 0.4167, 1.0, 0.5, 1.0, 0.5, 1.0, 0.4167, 1.0, 0.5, 1.0, 0.5833, 1.0, 0.5833, 1.0, 0.5, 1.0, 0.5833, 1.0, 0.6667, 1.0, 0.6667, 1.0, 0.5833, 1.0, 0.6667, 1.0, 0.75, 1.0, 0.75, 1.0, 0.6667, 1.0, 7.451e-08, 1.0, 0.08333, 1.0, 0.08333, 1.0, 7.451e-08, 1.0, 0.9167, 1.0, 1.0, 1.0, 1.0, 1.0, 0.9167, 1.0, 0.75, 1.0, 0.8333, 1.0, 0.8333, 1.0, 0.75, 1.0, 0.08333, 1.0, 0.1667, 1.0, 0.1667, 1.0, 0.08333, 1.0, 0.8333, 1.0, 0.9167, 1.0, 0.9167, 1.0, 0.8333, 1.0, 0.1667, 1.0, 0.25, 1.0, 0.25, 1.0, 0.1667, 1.0, 0.5833, 0.5, 0.5, 0.5, 0.5, 0.5, 0.5278, 0.5, 0.5554, 0.5, 0.5833, 0.5, 0.6667, 0.5, 0.5833, 0.5, 0.5833, 0.5, 0.6113, 0.5, 0.6389, 0.5, 0.6667, 0.5, 0.75, 0.5, 0.6667, 0.5, 0.6667, 0.5, 0.6945, 0.5, 0.7221, 0.5, 0.75, 0.5, 0.08333, 0.5, 7.451e-08, 0.5, 7.451e-08, 0.5, 0.02786, 0.5, 0.05542, 0.5, 0.08333, 0.5, 1.0, 0.5, 0.9167, 0.5, 0.9167, 0.5, 0.9446, 0.5, 0.9721, 0.5, 1.0, 0.5, 0.8333, 0.5, 0.75, 0.5, 0.75, 0.5, 0.7779, 0.5, 0.8055, 0.5, 0.8333, 0.5, 0.1667, 0.5, 0.08333, 0.5, 0.08333, 0.5, 0.1113, 0.5, 0.1388, 0.5, 0.1667, 0.5, 0.9167, 0.5, 0.8333, 0.5, 0.8333, 0.5, 0.8612, 0.5, 0.8887, 0.5, 0.9167, 0.5, 0.25, 0.5, 0.1667, 0.5, 0.1667, 0.5, 0.1945, 0.5, 0.2221, 0.5, 0.25, 0.5, 0.3333, 0.5, 0.25, 0.5, 0.25, 0.5, 0.2779, 0.5, 0.3055, 0.5, 0.3333, 0.5, 0.4167, 0.5, 0.3333, 0.5, 0.3333, 0.5, 0.3611, 0.5, 0.3887, 0.5, 0.4167, 0.5, 0.5, 0.5, 0.4167, 0.5, 0.4167, 0.5, 0.4446, 0.5, 0.4722, 0.5, 0.5, 0.5, 0.3333, 1.0, 0.4167, 1.0, 0.4167, 1.0, 0.3886, 1.0, 0.3614, 1.0, 0.3333, 1.0, 0.5833, 1.0, 0.6667, 1.0, 0.6667, 1.0, 0.6386, 1.0, 0.6114, 1.0, 0.5833, 1.0, 7.451e-08, 1.0, 0.08333, 1.0, 0.08333, 1.0, 0.05524, 1.0, 0.02812, 1.0, 7.451e-08, 1.0, 0.8333, 1.0, 0.9167, 1.0, 0.9167, 1.0, 0.8886, 1.0, 0.8615, 1.0, 0.8333, 1.0, 0.25, 1.0, 0.3333, 1.0, 0.3333, 1.0, 0.3052, 1.0, 0.2781, 1.0, 0.25, 1.0, 0.5, 1.0, 0.5833, 1.0, 0.5833, 1.0, 0.5552, 1.0, 0.5281, 1.0, 0.5, 1.0, 0.75, 1.0, 0.8333, 1.0, 0.8333, 1.0, 0.8052, 1.0, 0.7781, 1.0, 0.75, 1.0, 0.1667, 1.0, 0.25, 1.0, 0.25, 1.0, 0.2219, 1.0, 0.1948, 1.0, 0.1667, 1.0, 0.4167, 1.0, 0.5, 1.0, 0.5, 1.0, 0.4719, 1.0, 0.4448, 1.0, 0.4167, 1.0, 0.6667, 1.0, 0.75, 1.0, 0.75, 1.0, 0.7219, 1.0, 0.6948, 1.0, 0.6667, 1.0, 0.08333, 1.0, 0.1667, 1.0, 0.1667, 1.0, 0.1386, 1.0, 0.1114, 1.0, 0.08333, 1.0, 0.9167, 1.0, 1.0, 1.0, 1.0, 1.0, 0.9719, 1.0, 0.9448, 1.0, 0.9167, 1.0, 0.6667, 0.9848, 0.6944, 0.9868, 0.6944, 1.0, 0.6667, 1.0, 0.1667, 0.9848, 0.1944, 0.9868, 0.1944, 1.0, 0.1667, 1.0, 0.5556, 0.9884, 0.5833, 0.9831, 0.5833, 1.0, 0.5556, 1.0, 0.4722, 0.9868, 0.5, 0.9847, 0.5, 1.0, 0.4722, 1.0, 0.8056, 0.9868, 0.8333, 0.9848, 0.8333, 1.0, 0.8056, 1.0, 0.1944, 0.9868, 0.2222, 0.9884, 0.2222, 1.0, 0.1944, 1.0, 0.7778, 0.9884, 0.8056, 0.9868, 0.8056, 1.0, 0.7778, 1.0, 0.4444, 0.9884, 0.4722, 0.9868, 0.4722, 1.0, 0.4444, 1.0, 0.9444, 0.9884, 0.9722, 0.9868, 0.9722, 1.0, 0.9444, 1.0, 0.05556, 0.9884, 0.08333, 0.9832, 0.08333, 1.0, 0.05556, 1.0, 0.1111, 0.9884, 0.1389, 0.9868, 0.1389, 1.0, 0.1111, 1.0, 0.8611, 0.9868, 0.8889, 0.9884, 0.8889, 1.0, 0.8611, 1.0, 0.1389, 0.9868, 0.1667, 0.9848, 0.1667, 1.0, 0.1389, 1.0, 0.4167, 0.9831, 0.4444, 0.9884, 0.4444, 1.0, 0.4167, 1.0, 0.2778, 0.9884, 0.3056, 0.9868, 0.3056, 1.0, 0.2778, 1.0, 0.75, 0.9832, 0.7778, 0.9884, 0.7778, 1.0, 0.75, 1.0, 0.3056, 0.9868, 0.3333, 0.9848, 0.3333, 1.0, 0.3056, 1.0, 0.8889, 0.9884, 0.9167, 0.9832, 0.9167, 1.0, 0.8889, 1.0, 0.9722, 0.9868, 1.0, 0.9848, 1.0, 1.0, 0.9722, 1.0, 0.08333, 0.9832, 0.1111, 0.9884, 0.1111, 1.0, 0.08333, 1.0, 0.6389, 0.9868, 0.6667, 0.9848, 0.6667, 1.0, 0.6389, 1.0, 0.6111, 0.9884, 0.6389, 0.9868, 0.6389, 1.0, 0.6111, 1.0, 0.3889, 0.9884, 0.4167, 0.9831, 0.4167, 1.0, 0.3889, 1.0, 0.7222, 0.9884, 0.75, 0.9832, 0.75, 1.0, 0.7222, 1.0, 0.3333, 0.9848, 0.3611, 0.9868, 0.3611, 1.0, 0.3333, 1.0, 0.02778, 0.9868, 0.05556, 0.9884, 0.05556, 1.0, 0.02778, 1.0, 0.6944, 0.9868, 0.7222, 0.9884, 0.7222, 1.0, 0.6944, 1.0, 0.2222, 0.9884, 0.25, 0.9832, 0.25, 1.0, 0.2222, 1.0, 0.5, 0.9847, 0.5278, 0.9868, 0.5278, 1.0, 0.5, 1.0, 0.9167, 0.9832, 0.9444, 0.9884, 0.9444, 1.0, 0.9167, 1.0, 0.8333, 0.9848, 0.8611, 0.9868, 0.8611, 1.0, 0.8333, 1.0, 0.3611, 0.9868, 0.3889, 0.9884, 0.3889, 1.0, 0.3611, 1.0, -1.863e-07, 0.9848, 0.02778, 0.9868, 0.02778, 1.0, -1.863e-07, 1.0, 0.25, 0.9832, 0.2778, 0.9884, 0.2778, 1.0, 0.25, 1.0, 0.5833, 0.9831, 0.6111, 0.9884, 0.6111, 1.0, 0.5833, 1.0, 0.5278, 0.9868, 0.5556, 0.9884, 0.5556, 1.0, 0.5278, 1.0])
me_cylinder_002.use_remesh_fix_poles = True
me_cylinder_002.use_remesh_preserve_attributes = False
me_cylinder_002.use_mirror_vertex_groups = False
me_cylinder_002.update()

# ---- objects
ob_light = bpy.data.objects.new('Light', light_light)
ob_camera = bpy.data.objects.new('Camera', cam_camera)
ob_plane = bpy.data.objects.new('Plane', me_plane)
ob_cylinder = bpy.data.objects.new('Cylinder', me_cylinder_002)

# ---- transforms, parenting, visibility, modifiers, constraints
ob_light.location = (4.076, 1.005, 5.904)
ob_light.rotation_euler = (0.6503, 0.05522, 1.866)
ob_light.lock_rotations_4d = False
ob_light.empty_display_type = 'ARROWS'
ob_light.color = (0.0, 0.0, 0.0, 0.0)
ob_light.lineart.crease_threshold = 0.0
ob_camera.location = (7.359, -6.926, 4.958)
ob_camera.rotation_euler = (1.109, 0.0, 0.8149)
ob_camera.lock_rotations_4d = False
ob_camera.empty_display_type = 'ARROWS'
ob_camera.color = (0.0, 0.0, 0.0, 0.0)
ob_camera.display_type = 'WIRE'
ob_camera.lineart.crease_threshold = 0.0
ob_plane.location = (0.0, 0.0, 0.0)
ob_plane.lineart.crease_threshold = 0.0
ob_cylinder.location = (0.0, 0.0, 0.4462)
ob_cylinder.lineart.crease_threshold = 0.0

# ---- collection membership
col_collection.objects.link(ob_light)
col_collection.objects.link(ob_camera)
col_collection.objects.link(ob_plane)
col_collection.objects.link(ob_cylinder)

# ---- scene / render settings (as saved in the file)
scene.camera = ob_camera
scene.frame_start = 1; scene.frame_end = 250; scene.frame_set(1)
scene.render.engine = 'BLENDER_EEVEE_NEXT'
scene.cycles.use_denoising = False
scene.cycles.samples = 128
scene.cycles.sampling_pattern = 'TABULATED_SOBOL'
scene.cycles.use_adaptive_sampling = False
scene.cycles.use_light_tree = False
scene.view_settings.view_transform = 'Filmic'
bpy.context.view_layer.update()
